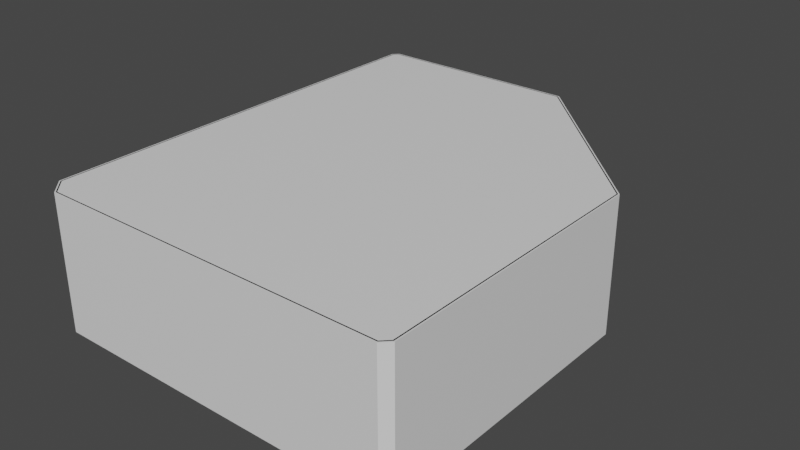 # Source: Map.blend  (saved by Blender 3.1.7; exported with 4.5.12 LTS)
import bpy
from mathutils import Matrix  # noqa: F401  (used for matrix-valued properties, if any)

bpy.ops.wm.read_factory_settings(use_empty=True)
scene = bpy.context.scene
scene.name = 'Scene'

# ---- collections
col_collection = bpy.data.collections.new('Collection'); scene.collection.children.link(col_collection)
col_collection_2 = bpy.data.collections.new('Collection 2'); scene.collection.children.link(col_collection_2)

# ---- materials (node trees are filled in below, after node groups)
mat_glass = bpy.data.materials.new('Glass')
mat_glass.use_transparent_shadow = False
mat_simple_wood = bpy.data.materials.new('Simple Wood')
mat_simple_wood.use_transparent_shadow = False
mat_gold = bpy.data.materials.new('Gold')
mat_gold.use_transparent_shadow = False
mat_black = bpy.data.materials.new('Black')
mat_black.use_transparent_shadow = False
mat_phone = bpy.data.materials.new('Phone')
mat_phone.use_transparent_shadow = False
mat_phonedial = bpy.data.materials.new('PhoneDial')
mat_phonedial.use_transparent_shadow = False
mat_walls = bpy.data.materials.new('Walls')
mat_walls.use_transparent_shadow = False
mat_floor = bpy.data.materials.new('Floor')
mat_floor.use_transparent_shadow = False

# ---- material node trees
mat_glass.use_nodes = True; mat_glass.node_tree.nodes.clear()
_N = mat_glass.node_tree.nodes; _L = mat_glass.node_tree.links
n0 = _N.new('ShaderNodeBsdfPrincipled'); n0.name = 'Principled BSDF'; n0.location = (10, 300)
n0.distribution = 'GGX'
n0.subsurface_method = 'RANDOM_WALK_SKIN'
n0.inputs[3].default_value = 1.45
n0.inputs[27].default_value = (0.0, 0.0, 0.0, 1.0)
n0.inputs[28].default_value = 1.0
n1 = _N.new('ShaderNodeOutputMaterial'); n1.name = 'Material Output'; n1.location = (300, 300)
_L.new(n0.outputs[0], n1.inputs[0])
n1.is_active_output = True
mat_simple_wood.use_nodes = True; mat_simple_wood.node_tree.nodes.clear()
_N = mat_simple_wood.node_tree.nodes; _L = mat_simple_wood.node_tree.links
n0 = _N.new('ShaderNodeBsdfPrincipled'); n0.name = 'Principled BSDF'; n0.location = (10, 300)
n0.distribution = 'GGX'
n0.subsurface_method = 'RANDOM_WALK_SKIN'
n0.inputs[3].default_value = 1.45
n0.inputs[27].default_value = (0.0, 0.0, 0.0, 1.0)
n0.inputs[28].default_value = 1.0
n1 = _N.new('ShaderNodeOutputMaterial'); n1.name = 'Material Output'; n1.location = (300, 300)
_L.new(n0.outputs[0], n1.inputs[0])
n1.is_active_output = True
mat_gold.use_nodes = True; mat_gold.node_tree.nodes.clear()
_N = mat_gold.node_tree.nodes; _L = mat_gold.node_tree.links
n0 = _N.new('ShaderNodeBsdfPrincipled'); n0.name = 'Principled BSDF'; n0.location = (10, 300)
n0.distribution = 'GGX'
n0.subsurface_method = 'RANDOM_WALK_SKIN'
n0.inputs[3].default_value = 1.45
n0.inputs[27].default_value = (0.0, 0.0, 0.0, 1.0)
n0.inputs[28].default_value = 1.0
n1 = _N.new('ShaderNodeOutputMaterial'); n1.name = 'Material Output'; n1.location = (300, 300)
_L.new(n0.outputs[0], n1.inputs[0])
n1.is_active_output = True
mat_black.use_nodes = True; mat_black.node_tree.nodes.clear()
_N = mat_black.node_tree.nodes; _L = mat_black.node_tree.links
n0 = _N.new('ShaderNodeBsdfPrincipled'); n0.name = 'Principled BSDF'; n0.location = (10, 300)
n0.distribution = 'GGX'
n0.subsurface_method = 'RANDOM_WALK_SKIN'
n0.inputs[3].default_value = 1.45
n0.inputs[27].default_value = (0.0, 0.0, 0.0, 1.0)
n0.inputs[28].default_value = 1.0
n1 = _N.new('ShaderNodeOutputMaterial'); n1.name = 'Material Output'; n1.location = (300, 300)
_L.new(n0.outputs[0], n1.inputs[0])
n1.is_active_output = True
mat_phone.use_nodes = True; mat_phone.node_tree.nodes.clear()
_N = mat_phone.node_tree.nodes; _L = mat_phone.node_tree.links
n0 = _N.new('ShaderNodeBsdfPrincipled'); n0.name = 'Principled BSDF'; n0.location = (10, 300)
n0.distribution = 'GGX'
n0.subsurface_method = 'RANDOM_WALK_SKIN'
n0.inputs[3].default_value = 1.45
n0.inputs[27].default_value = (0.0, 0.0, 0.0, 1.0)
n0.inputs[28].default_value = 1.0
n1 = _N.new('ShaderNodeOutputMaterial'); n1.name = 'Material Output'; n1.location = (300, 300)
_L.new(n0.outputs[0], n1.inputs[0])
n1.is_active_output = True
mat_phonedial.use_nodes = True; mat_phonedial.node_tree.nodes.clear()
_N = mat_phonedial.node_tree.nodes; _L = mat_phonedial.node_tree.links
n0 = _N.new('ShaderNodeBsdfPrincipled'); n0.name = 'Principled BSDF'; n0.location = (10, 300)
n0.distribution = 'GGX'
n0.subsurface_method = 'RANDOM_WALK_SKIN'
n0.inputs[3].default_value = 1.45
n0.inputs[27].default_value = (0.0, 0.0, 0.0, 1.0)
n0.inputs[28].default_value = 1.0
n1 = _N.new('ShaderNodeOutputMaterial'); n1.name = 'Material Output'; n1.location = (300, 300)
_L.new(n0.outputs[0], n1.inputs[0])
n1.is_active_output = True
mat_walls.use_nodes = True; mat_walls.node_tree.nodes.clear()
_N = mat_walls.node_tree.nodes; _L = mat_walls.node_tree.links
n0 = _N.new('ShaderNodeBsdfPrincipled'); n0.name = 'Principled BSDF'; n0.location = (10, 300)
n0.distribution = 'GGX'
n0.subsurface_method = 'RANDOM_WALK_SKIN'
n0.inputs[3].default_value = 1.45
n0.inputs[27].default_value = (0.0, 0.0, 0.0, 1.0)
n0.inputs[28].default_value = 1.0
n1 = _N.new('ShaderNodeOutputMaterial'); n1.name = 'Material Output'; n1.location = (300, 300)
_L.new(n0.outputs[0], n1.inputs[0])
n1.is_active_output = True
mat_floor.use_nodes = True; mat_floor.node_tree.nodes.clear()
_N = mat_floor.node_tree.nodes; _L = mat_floor.node_tree.links
n0 = _N.new('ShaderNodeBsdfPrincipled'); n0.name = 'Principled BSDF'; n0.location = (10, 300)
n0.distribution = 'GGX'
n0.subsurface_method = 'RANDOM_WALK_SKIN'
n0.inputs[3].default_value = 1.45
n0.inputs[27].default_value = (0.0, 0.0, 0.0, 1.0)
n0.inputs[28].default_value = 1.0
n1 = _N.new('ShaderNodeOutputMaterial'); n1.name = 'Material Output'; n1.location = (300, 300)
_L.new(n0.outputs[0], n1.inputs[0])
n1.is_active_output = True

# ---- world
world_world = bpy.data.worlds.new('World'); scene.world = world_world
world_world.use_nodes = True; world_world.node_tree.nodes.clear()
_N = world_world.node_tree.nodes; _L = world_world.node_tree.links
n0 = _N.new('ShaderNodeOutputWorld'); n0.name = 'World Output'; n0.location = (300, 300)
n1 = _N.new('ShaderNodeBackground'); n1.name = 'Background'; n1.location = (10, 300)
n1.inputs[0].default_value = (0.05088, 0.05088, 0.05088, 1.0)
_L.new(n1.outputs[0], n0.inputs[0])
n0.is_active_output = True
world_world.color = (0.05088, 0.05088, 0.05088)
world_world.use_sun_shadow = False
world_world.sun_shadow_jitter_overblur = 0.0

# ---- meshes
me_plane = bpy.data.meshes.new('Plane')
me_plane.from_pydata([(-1.412, -1.188, -1.34e-17), (1.91, -1.188, 8.748e-16), (-1.412, 1.129, 7.451e-09), (1.91, 1.129, 7.451e-09)], [], [(0, 1, 3, 2)])
_uv = me_plane.uv_layers.new(name='UVMap')
_uv.uv.foreach_set('vector', [0.0, 0.0, 1.0, 0.0, 1.0, 1.0, 0.0, 1.0])
me_plane.materials.append(mat_glass)
me_plane.use_remesh_fix_poles = True
me_plane.use_remesh_preserve_attributes = False
me_plane.update()
me_cube_013 = bpy.data.meshes.new('Cube.013')
me_cube_013.from_pydata([(-1.0, -0.9208, -0.9208), (-1.0, -0.9208, 0.9208), (-1.0, 0.9208, -0.9208), (-1.0, 0.9208, 0.9208), (1.0, -0.9208, -0.9208), (1.0, -0.9208, 0.9208), (1.0, 0.9208, -0.9208), (1.0, 0.9208, 0.9208), (-1.0, 1.0, -1.0), (-1.0, -1.0, -1.0), (-1.0, -1.0, 1.0), (-1.0, 1.0, 1.0), (1.0, 1.0, 1.0), (1.0, 1.0, -1.0), (1.0, -1.0, -1.0), (1.0, -1.0, 1.0)], [(2, 7)], [(8, 11, 12, 13), (14, 15, 10, 9), (8, 13, 14, 9), (12, 11, 10, 15), (0, 2, 8, 9), (1, 0, 9, 10), (3, 1, 10, 11), (2, 3, 11, 8), (7, 6, 13, 12), (6, 4, 14, 13), (5, 7, 12, 15), (4, 5, 15, 14), (5, 4, 0, 1), (4, 6, 2, 0), (6, 7, 3, 2), (7, 5, 1, 3)])
_uv = me_cube_013.uv_layers.new(name='UVMap')
_uv.uv.foreach_set('vector', [0.375, 0.25, 0.625, 0.25, 0.625, 0.5, 0.375, 0.5, 0.375, 0.75, 0.625, 0.75, 0.625, 1.0, 0.375, 1.0, 0.125, 0.5, 0.375, 0.5, 0.375, 0.75, 0.125, 0.75, 0.625, 0.5, 0.875, 0.5, 0.875, 0.75, 0.625, 0.75, 0.3849, 0.009894, 0.3849, 0.2401, 0.375, 0.25, 0.375, 0.0, 0.6151, 0.009894, 0.3849, 0.009894, 0.375, 0.0, 0.625, 0.0, 0.6151, 0.2401, 0.6151, 0.009894, 0.625, 0.0, 0.625, 0.25, 0.3849, 0.2401, 0.6151, 0.2401, 0.625, 0.25, 0.375, 0.25, 0.6151, 0.5099, 0.3849, 0.5099, 0.375, 0.5, 0.625, 0.5, 0.3849, 0.5099, 0.3849, 0.7401, 0.375, 0.75, 0.375, 0.5, 0.6151, 0.7401, 0.6151, 0.5099, 0.625, 0.5, 0.625, 0.75, 0.3849, 0.7401, 0.6151, 0.7401, 0.625, 0.75, 0.375, 0.75, 0.6151, 0.7401, 0.3849, 0.7401, 0.3849, 0.009894, 0.6151, 0.009894, 0.3849, 0.7401, 0.3849, 0.5099, 0.3849, 0.2401, 0.3849, 0.009894, 0.3849, 0.5099, 0.6151, 0.5099, 0.6151, 0.2401, 0.3849, 0.2401, 0.6151, 0.5099, 0.6151, 0.7401, 0.6151, 0.009894, 0.6151, 0.2401])
me_cube_013.materials.append(mat_simple_wood)
me_cube_013.use_remesh_fix_poles = True
me_cube_013.use_remesh_preserve_attributes = False
me_cube_013.update()
me_plane_001 = bpy.data.meshes.new('Plane.001')
me_plane_001.from_pydata([(-1.412, -1.188, -1.34e-17), (1.91, -1.188, 8.748e-16), (-1.412, 1.129, 7.451e-09), (1.91, 1.129, 7.451e-09)], [], [(0, 1, 3, 2)])
_uv = me_plane_001.uv_layers.new(name='UVMap')
_uv.uv.foreach_set('vector', [0.0, 0.0, 1.0, 0.0, 1.0, 1.0, 0.0, 1.0])
me_plane_001.materials.append(mat_glass)
me_plane_001.use_remesh_fix_poles = True
me_plane_001.use_remesh_preserve_attributes = False
me_plane_001.update()
me_cube_014 = bpy.data.meshes.new('Cube.014')
me_cube_014.from_pydata([(-1.0, -0.9208, -0.9208), (-1.0, -0.9208, 0.9208), (-1.0, 0.9208, -0.9208), (-1.0, 0.9208, 0.9208), (1.0, -0.9208, -0.9208), (1.0, -0.9208, 0.9208), (1.0, 0.9208, -0.9208), (1.0, 0.9208, 0.9208), (-1.0, 1.0, -1.0), (-1.0, -1.0, -1.0), (-1.0, -1.0, 1.0), (-1.0, 1.0, 1.0), (1.0, 1.0, 1.0), (1.0, 1.0, -1.0), (1.0, -1.0, -1.0), (1.0, -1.0, 1.0)], [(2, 7)], [(8, 11, 12, 13), (14, 15, 10, 9), (8, 13, 14, 9), (12, 11, 10, 15), (0, 2, 8, 9), (1, 0, 9, 10), (3, 1, 10, 11), (2, 3, 11, 8), (7, 6, 13, 12), (6, 4, 14, 13), (5, 7, 12, 15), (4, 5, 15, 14), (5, 4, 0, 1), (4, 6, 2, 0), (6, 7, 3, 2), (7, 5, 1, 3)])
_uv = me_cube_014.uv_layers.new(name='UVMap')
_uv.uv.foreach_set('vector', [0.375, 0.25, 0.625, 0.25, 0.625, 0.5, 0.375, 0.5, 0.375, 0.75, 0.625, 0.75, 0.625, 1.0, 0.375, 1.0, 0.125, 0.5, 0.375, 0.5, 0.375, 0.75, 0.125, 0.75, 0.625, 0.5, 0.875, 0.5, 0.875, 0.75, 0.625, 0.75, 0.3849, 0.009894, 0.3849, 0.2401, 0.375, 0.25, 0.375, 0.0, 0.6151, 0.009894, 0.3849, 0.009894, 0.375, 0.0, 0.625, 0.0, 0.6151, 0.2401, 0.6151, 0.009894, 0.625, 0.0, 0.625, 0.25, 0.3849, 0.2401, 0.6151, 0.2401, 0.625, 0.25, 0.375, 0.25, 0.6151, 0.5099, 0.3849, 0.5099, 0.375, 0.5, 0.625, 0.5, 0.3849, 0.5099, 0.3849, 0.7401, 0.375, 0.75, 0.375, 0.5, 0.6151, 0.7401, 0.6151, 0.5099, 0.625, 0.5, 0.625, 0.75, 0.3849, 0.7401, 0.6151, 0.7401, 0.625, 0.75, 0.375, 0.75, 0.6151, 0.7401, 0.3849, 0.7401, 0.3849, 0.009894, 0.6151, 0.009894, 0.3849, 0.7401, 0.3849, 0.5099, 0.3849, 0.2401, 0.3849, 0.009894, 0.3849, 0.5099, 0.6151, 0.5099, 0.6151, 0.2401, 0.3849, 0.2401, 0.6151, 0.5099, 0.6151, 0.7401, 0.6151, 0.009894, 0.6151, 0.2401])
me_cube_014.materials.append(mat_simple_wood)
me_cube_014.use_remesh_fix_poles = True
me_cube_014.use_remesh_preserve_attributes = False
me_cube_014.update()
me_plane_002 = bpy.data.meshes.new('Plane.002')
me_plane_002.from_pydata([(-1.412, -1.188, -1.34e-17), (1.91, -1.188, 8.748e-16), (-1.412, 1.129, 7.451e-09), (1.91, 1.129, 7.451e-09)], [], [(0, 1, 3, 2)])
_uv = me_plane_002.uv_layers.new(name='UVMap')
_uv.uv.foreach_set('vector', [0.0, 0.0, 1.0, 0.0, 1.0, 1.0, 0.0, 1.0])
me_plane_002.materials.append(mat_glass)
me_plane_002.use_remesh_fix_poles = True
me_plane_002.use_remesh_preserve_attributes = False
me_plane_002.update()
me_cylinder = bpy.data.meshes.new('Cylinder')
me_cylinder.from_pydata([(0.0, 1.0, -0.55), (0.0, 1.0, 0.55), (0.866, -0.5, -0.55), (0.866, -0.5, 0.55), (-0.866, -0.5, -0.55), (-0.866, -0.5, 0.55)], [], [(0, 1, 3, 2), (2, 3, 5, 4), (3, 1, 5), (4, 5, 1, 0), (0, 2, 4)])
_uv = me_cylinder.uv_layers.new(name='UVMap')
_uv.uv.foreach_set('vector', [1.0, 0.5, 1.0, 1.0, 0.6667, 1.0, 0.6667, 0.5, 0.6667, 0.5, 0.6667, 1.0, 0.3333, 1.0, 0.3333, 0.5, 0.4578, 0.13, 0.25, 0.49, 0.04215, 0.13, 0.3333, 0.5, 0.3333, 1.0, -5.96e-08, 1.0, -5.96e-08, 0.5, 0.75, 0.49, 0.9578, 0.13, 0.5422, 0.13])
me_cylinder.materials.append(mat_simple_wood)
me_cylinder.use_remesh_fix_poles = True
me_cylinder.use_remesh_preserve_attributes = False
me_cylinder.update()
me_cylinder_001 = bpy.data.meshes.new('Cylinder.001')
me_cylinder_001.from_pydata([(0.0, 1.0, -0.55), (0.0, 1.0, 0.55), (0.866, -0.5, -0.55), (0.866, -0.5, 0.55), (-0.866, -0.5, -0.55), (-0.866, -0.5, 0.55)], [], [(0, 1, 3, 2), (2, 3, 5, 4), (3, 1, 5), (4, 5, 1, 0), (0, 2, 4)])
_uv = me_cylinder_001.uv_layers.new(name='UVMap')
_uv.uv.foreach_set('vector', [1.0, 0.5, 1.0, 1.0, 0.6667, 1.0, 0.6667, 0.5, 0.6667, 0.5, 0.6667, 1.0, 0.3333, 1.0, 0.3333, 0.5, 0.4578, 0.13, 0.25, 0.49, 0.04215, 0.13, 0.3333, 0.5, 0.3333, 1.0, -5.96e-08, 1.0, -5.96e-08, 0.5, 0.75, 0.49, 0.9578, 0.13, 0.5422, 0.13])
me_cylinder_001.materials.append(mat_simple_wood)
me_cylinder_001.use_remesh_fix_poles = True
me_cylinder_001.use_remesh_preserve_attributes = False
me_cylinder_001.update()
me_cube_004 = bpy.data.meshes.new('Cube.004')
me_cube_004.from_pydata([(-1.0, -0.9593, -0.84), (-1.0, -1.0, 1.0), (-1.0, 0.941, -0.84), (-1.0, 1.0, 1.0), (1.0, -0.9377, -0.8412), (1.0, -1.0, 1.0), (1.0, 0.9377, -0.8412), (1.0, 1.0, 1.0), (-1.0, 0.5116, -0.84), (-1.0, -0.5241, -0.84), (-1.0, -0.766, 1.0), (-1.0, 0.7419, 1.0), (1.0, -0.5458, -0.8412), (1.0, 0.5149, -0.8412), (1.0, 0.7419, 1.0), (1.0, -0.766, 1.0), (-1.012, -0.94, 0.7312), (-1.012, 0.94, 0.7287), (1.0, 0.9377, 0.7211), (1.0, -0.9377, 0.7312), (1.0, 0.5149, 0.7161), (1.0, -0.5458, 0.7175), (-1.012, -0.5254, 0.722), (-1.012, 0.5319, 0.7208), (-1.0, -1.0, 0.8845), (-1.0, 1.0, 0.8845), (1.0, 1.0, 0.8845), (1.0, -1.0, 0.8845), (1.0, 0.824, 0.8836), (1.0, -0.8297, 0.8836), (-1.0, -0.8297, 0.8836), (-1.0, 0.824, 0.8836), (-1.087, -1.033, 0.9068), (-1.087, -1.033, 0.9777), (-1.089, 0.7419, 0.9777), (-1.087, 1.033, 0.9777), (1.081, 1.033, 0.9777), (1.095, -0.766, 0.9777), (1.081, -1.033, 0.9777), (-1.089, -0.766, 0.9777), (1.095, 0.7419, 0.9777), (-1.087, 1.033, 0.8845), (1.081, 1.033, 0.8845), (1.08, -1.033, 0.9068), (1.095, 0.824, 0.8836), (1.095, -0.8296, 0.9059), (-1.089, -0.8297, 0.8836), (-1.089, 0.824, 0.8836), (-1.0, -0.4835, -0.9198), (-0.9429, -1.0, -0.8627), (-0.9112, 1.0, 0.7199), (-0.9112, 1.0, -0.831), (-1.0, 0.4526, -0.9198), (-1.012, -0.5256, 0.7841), (-1.012, 0.5318, 0.7836), (-0.9429, -1.0, 0.715), (-0.9607, -0.5437, -0.8131), (-0.9607, -0.9442, -0.8131), (-0.9607, 0.924, 0.6855), (-0.9607, 0.924, -0.8149), (-0.9607, 0.5302, -0.8195), (-0.9607, -0.5437, 0.6794), (-0.9607, 0.5302, 0.6782), (-0.9607, -0.9442, 0.6879), (-0.9607, -0.5241, -0.84), (-0.9607, -0.9593, -0.84), (-0.9607, 0.941, 0.7129), (-0.9607, 0.941, -0.84), (-0.9607, 0.5116, -0.8709), (-0.9607, -0.5241, 0.7058), (-0.9607, 0.5116, 0.7047), (-0.9607, -0.9593, 0.7155), (-0.9783, -0.5437, -0.8131), (-0.9783, -0.9442, -0.8131), (-0.9783, 0.924, 0.6855), (-0.9783, 0.924, -0.8149), (-0.9783, 0.5302, -0.8195), (-0.9783, -0.5437, 0.6794), (-0.9783, 0.5302, 0.6782), (-0.9783, -0.9442, 0.6879), (0.9112, 1.0, 0.7199), (0.9112, 1.0, -0.831), (1.0, 0.4526, -0.9198), (0.9429, -1.0, 0.715), (0.9429, -1.0, -0.8627), (1.0, -0.4835, -0.9198), (1.0, 0.4526, 0.7992), (1.0, -0.4835, 0.7992), (0.9795, 0.8959, 0.6788), (0.9795, 0.8959, -0.7994), (0.9795, 0.5567, -0.7994), (0.9795, -0.8959, 0.6879), (0.9795, -0.8959, -0.7994), (0.9795, -0.5876, -0.7994), (0.9795, 0.5567, 0.6748), (0.9795, -0.5876, 0.6772), (0.9795, 0.9377, 0.7211), (0.9795, 0.9377, -0.8412), (0.9795, 0.5149, -0.8412), (0.9795, -0.9377, 0.7312), (0.9795, -0.9377, -0.8412), (0.9795, -0.5458, -0.8412), (0.9795, 0.5149, 0.7161), (0.9795, -0.5458, 0.7175), (0.9939, 0.8959, 0.6788), (0.9939, 0.8959, -0.7994), (0.9939, 0.5567, -0.7994), (0.9939, -0.8959, 0.6879), (0.9939, -0.8959, -0.7994), (0.9939, -0.5876, -0.7994), (0.9939, 0.5567, 0.6748), (0.9939, -0.5876, 0.6772), (-1.089, 0.7419, 1.0), (-1.087, 1.033, 1.0), (1.081, 1.033, 1.0), (1.095, -0.766, 1.0), (1.081, -1.033, 1.0), (-1.087, -1.033, 1.0), (-1.089, -0.766, 1.0), (1.095, 0.7419, 1.0), (-1.089, -0.8296, 0.9059), (-1.089, 0.824, 0.9059), (-1.087, -1.033, 0.8845), (1.095, 0.824, 0.9059), (1.095, -0.8297, 0.8836), (1.08, 1.033, 0.9068), (1.081, -1.033, 0.8845), (-1.087, 1.033, 0.9068), (-1.07, -1.016, 0.9068), (-1.07, -1.016, 0.9777), (-1.07, 1.016, 0.961), (-1.07, 1.016, 0.9235), (1.065, 1.016, 0.9606), (1.064, 1.016, 0.9231), (1.065, -1.016, 0.9774), (1.064, -1.016, 0.9065), (1.072, 0.7416, 0.961), (1.071, 0.823, 0.9054), (1.072, -0.7656, 0.961), (1.071, -0.8286, 0.9055), (-1.065, -0.766, 0.9777), (-1.065, -0.8295, 0.9058), (-1.065, 0.7418, 0.961), (-1.065, 0.8238, 0.9225), (-1.065, 0.7418, 0.9777), (-1.07, 1.016, 0.9777), (1.065, 1.016, 0.9773), (1.072, -0.7657, 0.9776), (1.065, -1.016, 0.9607), (-1.07, -1.016, 0.961), (-1.065, -0.766, 0.961), (1.072, 0.7416, 0.9776), (-1.065, -0.8295, 0.9225), (-1.065, 0.8239, 0.9058), (-1.07, -1.016, 0.9235), (1.071, 0.8229, 0.9221), (1.071, -0.8286, 0.9222), (1.064, 1.016, 0.9064), (1.064, -1.016, 0.9232), (-1.07, 1.016, 0.9068), (-1.087, -1.032, 0.9231), (-1.087, -1.032, 0.9607), (-1.087, 1.032, 0.9606), (-1.087, 1.032, 0.9231), (1.081, 1.032, 0.9608), (1.081, 1.032, 0.9233), (1.081, -1.032, 0.9609), (1.081, -1.032, 0.9233), (1.095, 0.7417, 0.9608), (1.095, 0.8235, 0.9224), (1.095, -0.7658, 0.9608), (1.095, -0.8292, 0.9224), (-1.088, -0.7659, 0.961), (-1.089, -0.829, 0.9222), (-1.088, 0.7418, 0.961), (-1.089, 0.8234, 0.9221), (1.0, -1.0, 0.8186), (1.0, -1.0, -0.9198), (-1.0, -1.0, -0.9198), (-1.012, -0.9398, 0.7971), (0.907, -0.9723, 0.6845), (0.907, -0.9723, -0.8156), (-0.907, -0.9723, -0.8156), (-0.907, -0.9723, 0.6845), (0.9429, -0.9723, 0.715), (0.9429, -0.9723, -0.8627), (-0.9429, -0.9723, -0.8627), (-0.9429, -0.9723, 0.715), (0.907, -0.9958, 0.6845), (0.907, -0.9958, -0.8156), (-0.907, -0.9958, -0.8156), (-0.907, -0.9958, 0.6845), (-1.012, 0.9403, 0.7898), (-1.0, 1.0, -0.9198), (1.0, 1.0, -0.9198), (1.0, 1.0, 0.8061), (-0.8708, 0.967, 0.6795), (-0.8708, 0.967, -0.7905), (0.8708, 0.967, -0.7905), (0.8708, 0.967, 0.6795), (-0.9112, 0.967, 0.7199), (-0.9112, 0.967, -0.831), (0.9112, 0.967, -0.831), (0.9112, 0.967, 0.7199), (-0.8708, 0.9951, 0.6795), (-0.8708, 0.9951, -0.7905), (0.8708, 0.9951, -0.7905), (0.8708, 0.9951, 0.6795), (-1.0, -1.0, 0.8186), (-1.0, -0.4835, 0.7992), (-1.0, 0.4526, 0.7992), (-1.0, 1.0, 0.8061), (-1.0, -0.9593, 0.7155), (-1.0, -0.5241, 0.7058), (-1.0, 0.5116, 0.7047), (-1.0, 0.941, 0.7129), (-1.012, -0.9371, 0.7943), (-1.012, -0.9398, 0.7971), (-1.012, -0.5256, 0.7841), (-1.012, -0.5283, 0.7815), (-1.012, 0.5345, 0.7809), (-1.012, 0.5318, 0.7836), (-1.012, 0.9403, 0.7898), (-1.012, 0.9376, 0.787), (-1.012, -0.94, 0.7312), (-1.012, -0.9373, 0.7339), (-1.012, -0.5281, 0.7247), (-1.012, -0.5254, 0.722), (-1.012, 0.5319, 0.7208), (-1.012, 0.5346, 0.7236), (-1.012, 0.9372, 0.7314), (-1.012, 0.94, 0.7287)], [], [(11, 3, 113, 112), (25, 31, 47, 41), (26, 25, 41, 42), (15, 5, 116, 115), (48, 85, 177, 178), (15, 10, 1, 5), (7, 3, 11, 14), (14, 11, 10, 15), (193, 194, 82, 52), (10, 11, 112, 118), (27, 29, 124, 126), (1, 10, 118, 117), (24, 27, 126, 122), (86, 87, 209, 210), (8, 214, 70, 68), (210, 52, 82, 86), (20, 13, 98, 102), (55, 49, 186, 187), (18, 20, 102, 96), (80, 81, 202, 203), (212, 213, 69, 71), (48, 209, 87, 85), (209, 30, 31, 210), (208, 24, 30, 209), (86, 28, 29, 87), (195, 26, 28, 86), (176, 27, 24, 208), (87, 29, 27, 176), (211, 25, 26, 195), (210, 31, 25, 211), (120, 32, 128, 141), (35, 36, 146, 145), (121, 120, 141, 153), (127, 121, 153, 159), (34, 35, 145, 144), (40, 37, 147, 151), (125, 127, 159, 157), (36, 40, 151, 146), (31, 30, 46, 47), (7, 14, 119, 114), (30, 24, 122, 46), (5, 1, 117, 116), (14, 15, 115, 119), (29, 28, 44, 124), (3, 7, 114, 113), (28, 26, 42, 44), (0, 9, 48, 178), (2, 215, 211, 193), (8, 2, 193, 52), (9, 213, 209, 48), (214, 8, 52, 210), (212, 0, 178, 208), (22, 16, 224, 227), (192, 17, 231, 222), (60, 62, 78, 76), (63, 61, 77, 79), (2, 8, 68, 67), (9, 0, 65, 64), (214, 215, 66, 70), (0, 212, 71, 65), (213, 9, 64, 69), (215, 2, 67, 66), (57, 56, 64, 65), (59, 58, 66, 67), (60, 59, 67, 68), (56, 61, 69, 64), (62, 60, 68, 70), (63, 57, 65, 71), (61, 63, 71, 69), (58, 62, 70, 66), (73, 79, 77, 72), (76, 78, 74, 75), (59, 60, 76, 75), (56, 57, 73, 72), (62, 58, 74, 78), (57, 63, 79, 73), (61, 56, 72, 77), (58, 59, 75, 74), (18, 6, 194, 195), (6, 13, 82, 194), (4, 19, 176, 177), (12, 4, 177, 85), (13, 20, 86, 82), (21, 12, 85, 87), (20, 18, 195, 86), (19, 21, 87, 176), (94, 90, 106, 110), (88, 94, 110, 104), (19, 4, 100, 99), (6, 18, 96, 97), (21, 19, 99, 103), (12, 21, 103, 101), (4, 12, 101, 100), (13, 6, 97, 98), (88, 89, 97, 96), (89, 90, 98, 97), (92, 91, 99, 100), (93, 92, 100, 101), (90, 94, 102, 98), (95, 93, 101, 103), (94, 88, 96, 102), (91, 95, 103, 99), (105, 104, 110, 106), (109, 111, 107, 108), (91, 92, 108, 107), (89, 88, 104, 105), (95, 91, 107, 111), (93, 95, 111, 109), (92, 93, 109, 108), (90, 89, 105, 106), (35, 34, 112, 113), (36, 35, 113, 114), (38, 37, 115, 116), (33, 38, 116, 117), (39, 33, 117, 118), (34, 39, 118, 112), (40, 36, 114, 119), (37, 40, 119, 115), (120, 121, 47, 46), (32, 120, 46, 122), (123, 45, 124, 44), (125, 123, 44, 42), (43, 32, 122, 126), (45, 43, 126, 124), (127, 125, 42, 41), (121, 127, 41, 47), (131, 143, 175, 163), (142, 130, 162, 174), (136, 138, 170, 168), (133, 131, 163, 165), (132, 136, 168, 164), (158, 156, 171, 167), (150, 142, 174, 172), (154, 158, 167, 160), (37, 38, 134, 147), (45, 123, 137, 139), (38, 33, 129, 134), (123, 125, 157, 137), (33, 39, 140, 129), (32, 43, 135, 128), (39, 34, 144, 140), (43, 45, 139, 135), (130, 142, 144, 145), (132, 130, 145, 146), (148, 138, 147, 134), (149, 148, 134, 129), (150, 149, 129, 140), (142, 150, 140, 144), (136, 132, 146, 151), (138, 136, 151, 147), (152, 143, 153, 141), (154, 152, 141, 128), (155, 156, 139, 137), (133, 155, 137, 157), (158, 154, 128, 135), (156, 158, 135, 139), (131, 133, 157, 159), (143, 131, 159, 153), (175, 174, 162, 163), (163, 162, 164, 165), (171, 170, 166, 167), (167, 166, 161, 160), (165, 164, 168, 169), (169, 168, 170, 171), (160, 161, 172, 173), (173, 172, 174, 175), (143, 152, 173, 175), (130, 132, 164, 162), (152, 154, 160, 173), (138, 148, 166, 170), (156, 155, 169, 171), (148, 149, 161, 166), (155, 133, 165, 169), (149, 150, 172, 161), (83, 84, 177, 176), (84, 49, 178, 177), (49, 55, 208, 178), (55, 83, 176, 208), (180, 183, 191, 188), (84, 83, 184, 185), (83, 55, 187, 184), (49, 84, 185, 186), (180, 181, 185, 184), (181, 182, 186, 185), (182, 183, 187, 186), (183, 180, 184, 187), (189, 188, 191, 190), (182, 181, 189, 190), (183, 182, 190, 191), (181, 180, 188, 189), (50, 51, 193, 211), (51, 81, 194, 193), (81, 80, 195, 194), (80, 50, 211, 195), (196, 199, 207, 204), (51, 50, 200, 201), (50, 80, 203, 200), (81, 51, 201, 202), (196, 197, 201, 200), (197, 198, 202, 201), (198, 199, 203, 202), (199, 196, 200, 203), (205, 204, 207, 206), (198, 197, 205, 206), (199, 198, 206, 207), (197, 196, 204, 205), (53, 179, 208, 209), (192, 54, 210, 211), (16, 22, 213, 212), (23, 17, 215, 214), (17, 192, 211, 215), (22, 53, 209, 213), (54, 23, 214, 210), (179, 16, 212, 208), (16, 179, 217, 224), (23, 54, 221, 228), (17, 23, 228, 231), (226, 225, 216, 219), (53, 22, 227, 218), (54, 192, 222, 221), (230, 229, 220, 223), (217, 218, 219, 216), (221, 222, 223, 220), (225, 226, 227, 224), (229, 230, 231, 228), (230, 223, 222, 231), (226, 219, 218, 227), (220, 229, 228, 221), (216, 225, 224, 217), (179, 53, 218, 217)])
me_cube_004.polygons.foreach_set('material_index', [0, 0, 0, 0, 0, 0, 0, 0, 0, 0, 0, 0, 0, 0, 0, 0, 0, 0, 0, 0, 0, 0, 0, 0, 0, 0, 0, 0, 0, 0, 0, 0, 0, 0, 0, 0, 0, 0, 0, 0, 0, 0, 0, 0, 0, 0, 0, 0, 0, 0, 0, 0, 0, 0, 0, 0, 0, 0, 0, 0, 0, 0, 0, 0, 0, 0, 0, 0, 0, 0, 0, 0, 0, 0, 0, 0, 0, 0, 0, 0, 0, 0, 0, 0, 0, 0, 0, 0, 0, 0, 0, 0, 0, 0, 0, 0, 0, 0, 0, 0, 0, 0, 0, 0, 0, 0, 0, 0, 0, 0, 0, 0, 0, 0, 0, 0, 0, 0, 0, 0, 0, 0, 0, 0, 0, 0, 0, 0, 0, 0, 0, 0, 0, 0, 0, 0, 0, 0, 0, 0, 0, 0, 0, 0, 0, 0, 0, 0, 0, 0, 0, 0, 0, 0, 0, 0, 0, 0, 1, 1, 1, 1, 1, 1, 1, 1, 0, 0, 0, 0, 0, 0, 0, 0, 0, 0, 0, 0, 0, 0, 0, 0, 0, 0, 0, 0, 0, 0, 0, 0, 0, 0, 0, 0, 0, 0, 0, 0, 0, 0, 0, 0, 0, 0, 0, 0, 0, 0, 0, 0, 0, 0, 0, 0, 0, 0, 0, 0, 0, 0, 0, 0, 0, 0, 0, 0, 0, 0, 0, 0])
_uv = me_cube_004.uv_layers.new(name='UVMap')
_uv.uv.foreach_set('vector', [0.875, 0.5833, 0.875, 0.5, 0.875, 0.5, 0.875, 0.5833, 0.5883, 0.25, 0.5883, 0.1666, 0.5883, 0.1666, 0.5883, 0.25, 0.5883, 0.5, 0.5883, 0.25, 0.5883, 0.25, 0.5883, 0.5, 0.625, 0.6667, 0.625, 0.75, 0.625, 0.75, 0.625, 0.6667, 0.125, 0.6667, 0.375, 0.6667, 0.375, 0.75, 0.125, 0.75, 0.625, 0.6667, 0.875, 0.6667, 0.875, 0.75, 0.625, 0.75, 0.625, 0.5, 0.875, 0.5, 0.875, 0.5833, 0.625, 0.5833, 0.625, 0.5833, 0.875, 0.5833, 0.875, 0.6667, 0.625, 0.6667, 0.125, 0.5, 0.375, 0.5, 0.375, 0.5833, 0.125, 0.5833, 0.875, 0.6667, 0.875, 0.5833, 0.875, 0.5833, 0.875, 0.6667, 0.5883, 0.75, 0.5883, 0.6667, 0.5883, 0.6667, 0.5883, 0.75, 0.875, 0.75, 0.875, 0.6667, 0.875, 0.6667, 0.875, 0.75, 0.5883, 1.0, 0.5883, 0.75, 0.5883, 0.75, 0.5883, 1.0, 0.551, 0.5833, 0.551, 0.6667, 0.551, 0.08333, 0.551, 0.1667, 0.3876, 0.1863, 0.5384, 0.1863, 0.5384, 0.1863, 0.3876, 0.1863, 0.551, 0.1667, 0.375, 0.1667, 0.375, 0.5833, 0.551, 0.5833, 0.5449, 0.5738, 0.3811, 0.5738, 0.3811, 0.5738, 0.5449, 0.5738, 0.5455, 0.9929, 0.3805, 0.9929, 0.3805, 0.9929, 0.5455, 0.9929, 0.5449, 0.5095, 0.5449, 0.5738, 0.5449, 0.5738, 0.5449, 0.5095, 0.5424, 0.4889, 0.3837, 0.4889, 0.3837, 0.4889, 0.5424, 0.4889, 0.5385, 0.02082, 0.5384, 0.06251, 0.5384, 0.06251, 0.5385, 0.02082, 0.375, 0.08333, 0.551, 0.08333, 0.551, 0.6667, 0.375, 0.6667, 0.551, 0.08333, 0.5883, 0.08333, 0.5883, 0.1666, 0.551, 0.1667, 0.551, 0.0, 0.5883, 0.0, 0.5883, 0.08333, 0.551, 0.08333, 0.551, 0.5833, 0.5883, 0.5834, 0.5883, 0.6667, 0.551, 0.6667, 0.551, 0.5, 0.5883, 0.5, 0.5883, 0.5834, 0.551, 0.5833, 0.551, 0.75, 0.5883, 0.75, 0.5883, 1.0, 0.551, 1.0, 0.551, 0.6667, 0.5883, 0.6667, 0.5883, 0.75, 0.551, 0.75, 0.551, 0.25, 0.5883, 0.25, 0.5883, 0.5, 0.551, 0.5, 0.551, 0.1667, 0.5883, 0.1666, 0.5883, 0.25, 0.551, 0.25, 0.5953, 0.07906, 0.5954, 2.075e-05, 0.5954, 2.075e-05, 0.5953, 0.07906, 0.6179, 0.25, 0.6179, 0.5, 0.6179, 0.5, 0.6179, 0.25, 0.5953, 0.1718, 0.5953, 0.07906, 0.5953, 0.07906, 0.5953, 0.1718, 0.5954, 0.25, 0.5953, 0.1718, 0.5953, 0.1718, 0.5954, 0.25, 0.618, 0.1658, 0.6179, 0.25, 0.6179, 0.25, 0.618, 0.1658, 0.618, 0.5842, 0.618, 0.666, 0.618, 0.666, 0.618, 0.5842, 0.5954, 0.5, 0.5954, 0.25, 0.5954, 0.25, 0.5954, 0.5, 0.6179, 0.5, 0.618, 0.5842, 0.618, 0.5842, 0.6179, 0.5, 0.5883, 0.1666, 0.5883, 0.08333, 0.5883, 0.08333, 0.5883, 0.1666, 0.625, 0.5, 0.625, 0.5833, 0.625, 0.5833, 0.625, 0.5, 0.5883, 0.08333, 0.5883, 0.0, 0.5883, 0.0, 0.5883, 0.08333, 0.625, 0.75, 0.875, 0.75, 0.875, 0.75, 0.625, 0.75, 0.625, 0.5833, 0.625, 0.6667, 0.625, 0.6667, 0.625, 0.5833, 0.5883, 0.6667, 0.5883, 0.5834, 0.5883, 0.5834, 0.5883, 0.6667, 0.875, 0.5, 0.625, 0.5, 0.625, 0.5, 0.875, 0.5, 0.5883, 0.5834, 0.5883, 0.5, 0.5883, 0.5, 0.5883, 0.5834, 0.3875, 0.02082, 0.3876, 0.06251, 0.375, 0.08333, 0.375, 0.0, 0.3876, 0.2304, 0.5384, 0.2304, 0.551, 0.25, 0.375, 0.25, 0.3876, 0.1863, 0.3876, 0.2304, 0.375, 0.25, 0.375, 0.1667, 0.3876, 0.06251, 0.5384, 0.06251, 0.551, 0.08333, 0.375, 0.08333, 0.5384, 0.1863, 0.3876, 0.1863, 0.375, 0.1667, 0.551, 0.1667, 0.5385, 0.02082, 0.3875, 0.02082, 0.375, 0.0, 0.551, 0.0, 0.5405, 0.06383, 0.5404, 0.01975, 0.5404, 0.01975, 0.5405, 0.06383, 0.5488, 0.2438, 0.5406, 0.2313, 0.5406, 0.2313, 0.5488, 0.2438, 0.3902, 0.1891, 0.5358, 0.1891, 0.5358, 0.1891, 0.3902, 0.1891, 0.5358, 0.02341, 0.5358, 0.05993, 0.5358, 0.05993, 0.5358, 0.02341, 0.3876, 0.2304, 0.3876, 0.1863, 0.3876, 0.1863, 0.3876, 0.2304, 0.3876, 0.06251, 0.3875, 0.02082, 0.3875, 0.02082, 0.3876, 0.06251, 0.5384, 0.1863, 0.5384, 0.2304, 0.5384, 0.2304, 0.5384, 0.1863, 0.3875, 0.02082, 0.5385, 0.02082, 0.5385, 0.02082, 0.3875, 0.02082, 0.5384, 0.06251, 0.3876, 0.06251, 0.3876, 0.06251, 0.5384, 0.06251, 0.5384, 0.2304, 0.3876, 0.2304, 0.3876, 0.2304, 0.5384, 0.2304, 0.3902, 0.02341, 0.3902, 0.05993, 0.3876, 0.06251, 0.3875, 0.02082, 0.3902, 0.2276, 0.5358, 0.2276, 0.5384, 0.2304, 0.3876, 0.2304, 0.3902, 0.1891, 0.3902, 0.2276, 0.3876, 0.2304, 0.3876, 0.1863, 0.3902, 0.05993, 0.5358, 0.05993, 0.5384, 0.06251, 0.3876, 0.06251, 0.5358, 0.1891, 0.3902, 0.1891, 0.3876, 0.1863, 0.5384, 0.1863, 0.5358, 0.02341, 0.3902, 0.02341, 0.3875, 0.02082, 0.5385, 0.02082, 0.5358, 0.05993, 0.5358, 0.02341, 0.5385, 0.02082, 0.5384, 0.06251, 0.5358, 0.2276, 0.5358, 0.1891, 0.5384, 0.1863, 0.5384, 0.2304, 0.3902, 0.02341, 0.5358, 0.02341, 0.5358, 0.05993, 0.3902, 0.05993, 0.3902, 0.1891, 0.5358, 0.1891, 0.5358, 0.2276, 0.3902, 0.2276, 0.3902, 0.2276, 0.3902, 0.1891, 0.3902, 0.1891, 0.3902, 0.2276, 0.3902, 0.05993, 0.3902, 0.02341, 0.3902, 0.02341, 0.3902, 0.05993, 0.5358, 0.1891, 0.5358, 0.2276, 0.5358, 0.2276, 0.5358, 0.1891, 0.3902, 0.02341, 0.5358, 0.02341, 0.5358, 0.02341, 0.3902, 0.02341, 0.5358, 0.05993, 0.3902, 0.05993, 0.3902, 0.05993, 0.5358, 0.05993, 0.5358, 0.2276, 0.3902, 0.2276, 0.3902, 0.2276, 0.5358, 0.2276, 0.5449, 0.5095, 0.3811, 0.5095, 0.375, 0.5, 0.551, 0.5, 0.3811, 0.5095, 0.3811, 0.5738, 0.375, 0.5833, 0.375, 0.5, 0.3811, 0.7399, 0.545, 0.7399, 0.551, 0.75, 0.375, 0.75, 0.3811, 0.6767, 0.3811, 0.7399, 0.375, 0.75, 0.375, 0.6667, 0.3811, 0.5738, 0.5449, 0.5738, 0.551, 0.5833, 0.375, 0.5833, 0.5449, 0.6767, 0.3811, 0.6767, 0.375, 0.6667, 0.551, 0.6667, 0.5449, 0.5738, 0.5449, 0.5095, 0.551, 0.5, 0.551, 0.5833, 0.545, 0.7399, 0.5449, 0.6767, 0.551, 0.6667, 0.551, 0.75, 0.5405, 0.5675, 0.3855, 0.5675, 0.3855, 0.5675, 0.5405, 0.5675, 0.5405, 0.5158, 0.5405, 0.5675, 0.5405, 0.5675, 0.5405, 0.5158, 0.545, 0.7399, 0.3811, 0.7399, 0.3811, 0.7399, 0.545, 0.7399, 0.3811, 0.5095, 0.5449, 0.5095, 0.5449, 0.5095, 0.3811, 0.5095, 0.5449, 0.6767, 0.545, 0.7399, 0.545, 0.7399, 0.5449, 0.6767, 0.3811, 0.6767, 0.5449, 0.6767, 0.5449, 0.6767, 0.3811, 0.6767, 0.3811, 0.7399, 0.3811, 0.6767, 0.3811, 0.6767, 0.3811, 0.7399, 0.3811, 0.5738, 0.3811, 0.5095, 0.3811, 0.5095, 0.3811, 0.5738, 0.5405, 0.5158, 0.3855, 0.5158, 0.3811, 0.5095, 0.5449, 0.5095, 0.3855, 0.5158, 0.3855, 0.5675, 0.3811, 0.5738, 0.3811, 0.5095, 0.3854, 0.7332, 0.5406, 0.7332, 0.545, 0.7399, 0.3811, 0.7399, 0.3855, 0.6835, 0.3854, 0.7332, 0.3811, 0.7399, 0.3811, 0.6767, 0.3855, 0.5675, 0.5405, 0.5675, 0.5449, 0.5738, 0.3811, 0.5738, 0.5405, 0.6835, 0.3855, 0.6835, 0.3811, 0.6767, 0.5449, 0.6767, 0.5405, 0.5675, 0.5405, 0.5158, 0.5449, 0.5095, 0.5449, 0.5738, 0.5406, 0.7332, 0.5405, 0.6835, 0.5449, 0.6767, 0.545, 0.7399, 0.3855, 0.5158, 0.5405, 0.5158, 0.5405, 0.5675, 0.3855, 0.5675, 0.3855, 0.6835, 0.5405, 0.6835, 0.5406, 0.7332, 0.3854, 0.7332, 0.5406, 0.7332, 0.3854, 0.7332, 0.3854, 0.7332, 0.5406, 0.7332, 0.3855, 0.5158, 0.5405, 0.5158, 0.5405, 0.5158, 0.3855, 0.5158, 0.5405, 0.6835, 0.5406, 0.7332, 0.5406, 0.7332, 0.5405, 0.6835, 0.3855, 0.6835, 0.5405, 0.6835, 0.5405, 0.6835, 0.3855, 0.6835, 0.3854, 0.7332, 0.3855, 0.6835, 0.3855, 0.6835, 0.3854, 0.7332, 0.3855, 0.5675, 0.3855, 0.5158, 0.3855, 0.5158, 0.3855, 0.5675, 0.6179, 0.25, 0.618, 0.1658, 0.625, 0.1667, 0.625, 0.25, 0.6179, 0.5, 0.6179, 0.25, 0.625, 0.25, 0.625, 0.5, 0.6179, 0.75, 0.618, 0.666, 0.625, 0.6667, 0.625, 0.75, 0.6179, 1.0, 0.6179, 0.75, 0.625, 0.75, 0.625, 1.0, 0.618, 0.08397, 0.6179, -1.899e-06, 0.625, 0.0, 0.625, 0.08333, 0.618, 0.1658, 0.618, 0.08397, 0.625, 0.08333, 0.625, 0.1667, 0.618, 0.5842, 0.6179, 0.5, 0.625, 0.5, 0.625, 0.5833, 0.618, 0.666, 0.618, 0.5842, 0.625, 0.5833, 0.625, 0.6667, 0.5953, 0.07906, 0.5953, 0.1718, 0.5883, 0.1666, 0.5883, 0.08333, 0.5954, 2.075e-05, 0.5953, 0.07906, 0.5883, 0.08333, 0.5883, 0.0, 0.5953, 0.5782, 0.5953, 0.6709, 0.5883, 0.6667, 0.5883, 0.5834, 0.5954, 0.5, 0.5953, 0.5782, 0.5883, 0.5834, 0.5883, 0.5, 0.5954, 0.75, 0.5954, 1.0, 0.5883, 1.0, 0.5883, 0.75, 0.5953, 0.6709, 0.5954, 0.75, 0.5883, 0.75, 0.5883, 0.6667, 0.5954, 0.25, 0.5954, 0.5, 0.5883, 0.5, 0.5883, 0.25, 0.5953, 0.1718, 0.5954, 0.25, 0.5883, 0.25, 0.5883, 0.1666, 0.6007, 0.25, 0.6005, 0.1767, 0.6005, 0.1767, 0.6007, 0.25, 0.6127, 0.1662, 0.6126, 0.25, 0.6126, 0.25, 0.6127, 0.1662, 0.6127, 0.5838, 0.6127, 0.6664, 0.6127, 0.6664, 0.6127, 0.5838, 0.6007, 0.5, 0.6007, 0.25, 0.6007, 0.25, 0.6007, 0.5, 0.6126, 0.5, 0.6127, 0.5838, 0.6127, 0.5838, 0.6126, 0.5, 0.6007, 0.75, 0.6005, 0.675, 0.6005, 0.675, 0.6007, 0.75, 0.6127, 0.08365, 0.6127, 0.1662, 0.6127, 0.1662, 0.6127, 0.08365, 0.6007, 1.0, 0.6007, 0.75, 0.6007, 0.75, 0.6007, 1.0, 0.618, 0.666, 0.6179, 0.75, 0.6179, 0.75, 0.618, 0.666, 0.5953, 0.6709, 0.5953, 0.5782, 0.5953, 0.5782, 0.5953, 0.6709, 0.6179, 0.75, 0.6179, 1.0, 0.6179, 1.0, 0.6179, 0.75, 0.5953, 0.5782, 0.5954, 0.5, 0.5954, 0.5, 0.5953, 0.5782, 0.6179, -1.899e-06, 0.618, 0.08397, 0.618, 0.08397, 0.6179, -1.899e-06, 0.5954, 1.0, 0.5954, 0.75, 0.5954, 0.75, 0.5954, 1.0, 0.618, 0.08397, 0.618, 0.1658, 0.618, 0.1658, 0.618, 0.08397, 0.5954, 0.75, 0.5953, 0.6709, 0.5953, 0.6709, 0.5954, 0.75, 0.6126, 0.25, 0.6127, 0.1662, 0.618, 0.1658, 0.6179, 0.25, 0.6126, 0.5, 0.6126, 0.25, 0.6179, 0.25, 0.6179, 0.5, 0.6126, 0.75, 0.6127, 0.6664, 0.618, 0.666, 0.6179, 0.75, 0.6126, 1.0, 0.6126, 0.75, 0.6179, 0.75, 0.6179, 1.0, 0.6127, 0.08365, 0.6126, 2.088e-06, 0.6179, -1.899e-06, 0.618, 0.08397, 0.6127, 0.1662, 0.6127, 0.08365, 0.618, 0.08397, 0.618, 0.1658, 0.6127, 0.5838, 0.6126, 0.5, 0.6179, 0.5, 0.618, 0.5842, 0.6127, 0.6664, 0.6127, 0.5838, 0.618, 0.5842, 0.618, 0.666, 0.6006, 0.07488, 0.6005, 0.1767, 0.5953, 0.1718, 0.5953, 0.07906, 0.6007, 3.351e-05, 0.6006, 0.07488, 0.5953, 0.07906, 0.5954, 2.075e-05, 0.6005, 0.5734, 0.6005, 0.675, 0.5953, 0.6709, 0.5953, 0.5782, 0.6007, 0.5, 0.6005, 0.5734, 0.5953, 0.5782, 0.5954, 0.5, 0.6007, 0.75, 0.6007, 1.0, 0.5954, 1.0, 0.5954, 0.75, 0.6005, 0.675, 0.6007, 0.75, 0.5954, 0.75, 0.5953, 0.6709, 0.6007, 0.25, 0.6007, 0.5, 0.5954, 0.5, 0.5954, 0.25, 0.6005, 0.1767, 0.6007, 0.25, 0.5954, 0.25, 0.5953, 0.1718, 0.6005, 0.1767, 0.6127, 0.1662, 0.6126, 0.25, 0.6007, 0.25, 0.6007, 0.25, 0.6126, 0.25, 0.6126, 0.5, 0.6007, 0.5, 0.6005, 0.675, 0.6127, 0.6664, 0.6126, 0.75, 0.6007, 0.75, 0.6007, 0.75, 0.6126, 0.75, 0.6126, 1.0, 0.6007, 1.0, 0.6007, 0.5, 0.6126, 0.5, 0.6127, 0.5838, 0.6005, 0.5734, 0.6005, 0.5734, 0.6127, 0.5838, 0.6127, 0.6664, 0.6005, 0.675, 0.6007, 3.351e-05, 0.6126, 2.088e-06, 0.6127, 0.08365, 0.6006, 0.07488, 0.6006, 0.07488, 0.6127, 0.08365, 0.6127, 0.1662, 0.6005, 0.1767, 0.6005, 0.1767, 0.6006, 0.07488, 0.6006, 0.07488, 0.6005, 0.1767, 0.6126, 0.25, 0.6126, 0.5, 0.6126, 0.5, 0.6126, 0.25, 0.6006, 0.07488, 0.6007, 3.351e-05, 0.6007, 3.351e-05, 0.6006, 0.07488, 0.6127, 0.6664, 0.6126, 0.75, 0.6126, 0.75, 0.6127, 0.6664, 0.6005, 0.675, 0.6005, 0.5734, 0.6005, 0.5734, 0.6005, 0.675, 0.6126, 0.75, 0.6126, 1.0, 0.6126, 1.0, 0.6126, 0.75, 0.6005, 0.5734, 0.6007, 0.5, 0.6007, 0.5, 0.6005, 0.5734, 0.6126, 2.088e-06, 0.6127, 0.08365, 0.6127, 0.08365, 0.6126, 2.088e-06, 0.5455, 0.7571, 0.3805, 0.7571, 0.375, 0.75, 0.551, 0.75, 0.3805, 0.7571, 0.3805, 0.9929, 0.375, 1.0, 0.375, 0.75, 0.3805, 0.9929, 0.5455, 0.9929, 0.551, 1.0, 0.375, 1.0, 0.5455, 0.9929, 0.5455, 0.7571, 0.551, 0.75, 0.551, 1.0, 0.5409, 0.763, 0.5409, 0.987, 0.5409, 0.987, 0.5409, 0.763, 0.3805, 0.7571, 0.5455, 0.7571, 0.5455, 0.7571, 0.3805, 0.7571, 0.5455, 0.7571, 0.5455, 0.9929, 0.5455, 0.9929, 0.5455, 0.7571, 0.3805, 0.9929, 0.3805, 0.7571, 0.3805, 0.7571, 0.3805, 0.9929, 0.5409, 0.763, 0.3851, 0.763, 0.3805, 0.7571, 0.5455, 0.7571, 0.3851, 0.763, 0.3851, 0.987, 0.3805, 0.9929, 0.3805, 0.7571, 0.3851, 0.987, 0.5409, 0.987, 0.5455, 0.9929, 0.3805, 0.9929, 0.5409, 0.987, 0.5409, 0.763, 0.5455, 0.7571, 0.5455, 0.9929, 0.3851, 0.763, 0.5409, 0.763, 0.5409, 0.987, 0.3851, 0.987, 0.3851, 0.987, 0.3851, 0.763, 0.3851, 0.763, 0.3851, 0.987, 0.5409, 0.987, 0.3851, 0.987, 0.3851, 0.987, 0.5409, 0.987, 0.3851, 0.763, 0.5409, 0.763, 0.5409, 0.763, 0.3851, 0.763, 0.5424, 0.2611, 0.3837, 0.2611, 0.375, 0.25, 0.551, 0.25, 0.3837, 0.2611, 0.3837, 0.4889, 0.375, 0.5, 0.375, 0.25, 0.3837, 0.4889, 0.5424, 0.4889, 0.551, 0.5, 0.375, 0.5, 0.5424, 0.4889, 0.5424, 0.2611, 0.551, 0.25, 0.551, 0.5, 0.5384, 0.2662, 0.5384, 0.4838, 0.5384, 0.4838, 0.5384, 0.2662, 0.3837, 0.2611, 0.5424, 0.2611, 0.5424, 0.2611, 0.3837, 0.2611, 0.5424, 0.2611, 0.5424, 0.4889, 0.5424, 0.4889, 0.5424, 0.2611, 0.3837, 0.4889, 0.3837, 0.2611, 0.3837, 0.2611, 0.3837, 0.4889, 0.5384, 0.2662, 0.3876, 0.2662, 0.3837, 0.2611, 0.5424, 0.2611, 0.3876, 0.2662, 0.3876, 0.4838, 0.3837, 0.4889, 0.3837, 0.2611, 0.3876, 0.4838, 0.5384, 0.4838, 0.5424, 0.4889, 0.3837, 0.4889, 0.5384, 0.4838, 0.5384, 0.2662, 0.5424, 0.2611, 0.5424, 0.4889, 0.3876, 0.2662, 0.5384, 0.2662, 0.5384, 0.4838, 0.3876, 0.4838, 0.3876, 0.4838, 0.3876, 0.2662, 0.3876, 0.2662, 0.3876, 0.4838, 0.5384, 0.4838, 0.3876, 0.4838, 0.3876, 0.4838, 0.5384, 0.4838, 0.3876, 0.2662, 0.5384, 0.2662, 0.5384, 0.2662, 0.3876, 0.2662, 0.5489, 0.07729, 0.549, 0.005888, 0.551, 0.0, 0.551, 0.08333, 0.5488, 0.2438, 0.5489, 0.1727, 0.551, 0.1667, 0.551, 0.25, 0.5404, 0.01975, 0.5405, 0.06383, 0.5384, 0.06251, 0.5385, 0.02082, 0.5405, 0.1854, 0.5406, 0.2313, 0.5384, 0.2304, 0.5384, 0.1863, 0.5406, 0.2313, 0.5488, 0.2438, 0.551, 0.25, 0.5384, 0.2304, 0.5405, 0.06383, 0.5489, 0.07729, 0.551, 0.08333, 0.5384, 0.06251, 0.5489, 0.1727, 0.5405, 0.1854, 0.5384, 0.1863, 0.551, 0.1667, 0.549, 0.005888, 0.5404, 0.01975, 0.5385, 0.02082, 0.551, 0.0, 0.5404, 0.01975, 0.549, 0.005888, 0.549, 0.005888, 0.5404, 0.01975, 0.5405, 0.1854, 0.5489, 0.1727, 0.5489, 0.1727, 0.5405, 0.1854, 0.5406, 0.2313, 0.5405, 0.1854, 0.5405, 0.1854, 0.5406, 0.2313, 0.5409, 0.06408, 0.5408, 0.01952, 0.5487, 0.006883, 0.5485, 0.07628, 0.5489, 0.07729, 0.5405, 0.06383, 0.5405, 0.06383, 0.5489, 0.07729, 0.5489, 0.1727, 0.5488, 0.2438, 0.5488, 0.2438, 0.5489, 0.1727, 0.541, 0.2315, 0.5409, 0.1852, 0.5485, 0.1736, 0.5485, 0.2428, 0.549, 0.005888, 0.5489, 0.07729, 0.5485, 0.07628, 0.5487, 0.006883, 0.5489, 0.1727, 0.5488, 0.2438, 0.5485, 0.2428, 0.5485, 0.1736, 0.5408, 0.01952, 0.5409, 0.06408, 0.5405, 0.06383, 0.5404, 0.01975, 0.5409, 0.1852, 0.541, 0.2315, 0.5406, 0.2313, 0.5405, 0.1854, 0.541, 0.2315, 0.5485, 0.2428, 0.5488, 0.2438, 0.5406, 0.2313, 0.5409, 0.06408, 0.5485, 0.07628, 0.5489, 0.07729, 0.5405, 0.06383, 0.5485, 0.1736, 0.5409, 0.1852, 0.5405, 0.1854, 0.5489, 0.1727, 0.5487, 0.006883, 0.5408, 0.01952, 0.5404, 0.01975, 0.549, 0.005888, 0.549, 0.005888, 0.5489, 0.07729, 0.5489, 0.07729, 0.549, 0.005888])
me_cube_004.materials.append(mat_simple_wood)
me_cube_004.materials.append(mat_gold)
me_cube_004.use_remesh_fix_poles = True
me_cube_004.use_remesh_preserve_attributes = False
me_cube_004.update()
me_cube_015 = bpy.data.meshes.new('Cube.015')
me_cube_015.from_pydata([], [], [])
_uv = me_cube_015.uv_layers.new(name='UVMap')
_uv.uv.foreach_set('vector', [])
me_cube_015.use_remesh_fix_poles = True
me_cube_015.use_remesh_preserve_attributes = False
me_cube_015.update()
me_cube_019 = bpy.data.meshes.new('Cube.019')
me_cube_019.from_pydata([(-1.0, -1.0, -1.0), (-1.0, -1.0, 1.0), (-1.0, 1.0, -1.0), (-1.0, 1.0, 1.0), (1.0, -1.0, -1.0), (1.0, -1.0, 1.0), (1.0, 1.0, -1.0), (1.0, 1.0, 1.0)], [], [(0, 1, 3, 2), (2, 3, 7, 6), (6, 7, 5, 4), (4, 5, 1, 0), (2, 6, 4, 0), (7, 3, 1, 5)])
_uv = me_cube_019.uv_layers.new(name='UVMap')
_uv.uv.foreach_set('vector', [0.375, 0.0, 0.625, 0.0, 0.625, 0.25, 0.375, 0.25, 0.375, 0.25, 0.625, 0.25, 0.625, 0.5, 0.375, 0.5, 0.375, 0.5, 0.625, 0.5, 0.625, 0.75, 0.375, 0.75, 0.375, 0.75, 0.625, 0.75, 0.625, 1.0, 0.375, 1.0, 0.125, 0.5, 0.375, 0.5, 0.375, 0.75, 0.125, 0.75, 0.625, 0.5, 0.875, 0.5, 0.875, 0.75, 0.625, 0.75])
me_cube_019.materials.append(mat_simple_wood)
me_cube_019.use_remesh_fix_poles = True
me_cube_019.use_remesh_preserve_attributes = False
me_cube_019.update()
me_cube_017 = bpy.data.meshes.new('Cube.017')
me_cube_017.from_pydata([(-1.0, -1.0, -1.0), (-1.0, -1.0, 1.0), (-1.0, 1.0, -1.0), (-1.0, 1.0, 1.0), (1.0, -1.0, -1.0), (1.0, -1.0, 1.0), (1.0, 1.0, -1.0), (1.0, 1.0, 1.0)], [], [(0, 1, 3, 2), (2, 3, 7, 6), (6, 7, 5, 4), (4, 5, 1, 0), (2, 6, 4, 0), (7, 3, 1, 5)])
_uv = me_cube_017.uv_layers.new(name='UVMap')
_uv.uv.foreach_set('vector', [0.375, 0.0, 0.625, 0.0, 0.625, 0.25, 0.375, 0.25, 0.375, 0.25, 0.625, 0.25, 0.625, 0.5, 0.375, 0.5, 0.375, 0.5, 0.625, 0.5, 0.625, 0.75, 0.375, 0.75, 0.375, 0.75, 0.625, 0.75, 0.625, 1.0, 0.375, 1.0, 0.125, 0.5, 0.375, 0.5, 0.375, 0.75, 0.125, 0.75, 0.625, 0.5, 0.875, 0.5, 0.875, 0.75, 0.625, 0.75])
me_cube_017.materials.append(mat_simple_wood)
me_cube_017.use_remesh_fix_poles = True
me_cube_017.use_remesh_preserve_attributes = False
me_cube_017.update()
me_cube_020 = bpy.data.meshes.new('Cube.020')
me_cube_020.from_pydata([(-1.0, -1.0, -1.0), (-1.0, -1.0, 1.0), (-1.0, 1.0, -1.0), (-1.0, 1.0, 1.0), (1.0, -1.0, -1.0), (1.0, -1.0, 1.0), (1.0, 1.0, -1.0), (1.0, 1.0, 1.0)], [], [(0, 1, 3, 2), (2, 3, 7, 6), (6, 7, 5, 4), (4, 5, 1, 0), (2, 6, 4, 0), (7, 3, 1, 5)])
_uv = me_cube_020.uv_layers.new(name='UVMap')
_uv.uv.foreach_set('vector', [0.375, 0.0, 0.625, 0.0, 0.625, 0.25, 0.375, 0.25, 0.375, 0.25, 0.625, 0.25, 0.625, 0.5, 0.375, 0.5, 0.375, 0.5, 0.625, 0.5, 0.625, 0.75, 0.375, 0.75, 0.375, 0.75, 0.625, 0.75, 0.625, 1.0, 0.375, 1.0, 0.125, 0.5, 0.375, 0.5, 0.375, 0.75, 0.125, 0.75, 0.625, 0.5, 0.875, 0.5, 0.875, 0.75, 0.625, 0.75])
me_cube_020.materials.append(mat_simple_wood)
me_cube_020.use_remesh_fix_poles = True
me_cube_020.use_remesh_preserve_attributes = False
me_cube_020.update()
me_plane_003 = bpy.data.meshes.new('Plane.003')
me_plane_003.from_pydata([(-1.0, -1.0, 0.0), (1.0, -1.0, 0.0), (-1.0, 1.0, 0.0), (1.0, 1.0, 0.0), (-1.0, 1.0, 0.02604), (-1.0, -1.0, 0.02604), (1.0, -1.0, 0.02604), (1.0, 1.0, 0.02604), (0.0, -1.0, 0.0), (0.0, 1.0, 0.0), (0.0, -1.0, 0.02604), (0.0, 1.0, 0.02604)], [], [(8, 9, 3, 1), (10, 6, 7, 11), (1, 3, 7, 6), (2, 0, 5, 4), (9, 2, 4, 11), (8, 1, 6, 10), (0, 8, 10, 5), (3, 9, 11, 7), (5, 10, 11, 4), (0, 2, 9, 8)])
_uv = me_plane_003.uv_layers.new(name='UVMap')
_uv.uv.foreach_set('vector', [0.5, 0.0, 0.5, 1.0, 1.0, 1.0, 1.0, 0.0, 0.5, 0.0, 1.0, 0.0, 1.0, 1.0, 0.5, 1.0, 1.0, 0.0, 1.0, 1.0, 1.0, 1.0, 1.0, 0.0, 0.0, 1.0, 0.0, 0.0, 0.0, 0.0, 0.0, 1.0, 0.5, 1.0, 0.0, 1.0, 0.0, 1.0, 0.5, 1.0, 0.5, 0.0, 1.0, 0.0, 1.0, 0.0, 0.5, 0.0, 0.0, 0.0, 0.5, 0.0, 0.5, 0.0, 0.0, 0.0, 1.0, 1.0, 0.5, 1.0, 0.5, 1.0, 1.0, 1.0, 0.0, 0.0, 0.5, 0.0, 0.5, 1.0, 0.0, 1.0, 0.0, 0.0, 0.0, 1.0, 0.5, 1.0, 0.5, 0.0])
me_plane_003.materials.append(mat_black)
me_plane_003.use_remesh_fix_poles = True
me_plane_003.use_remesh_preserve_attributes = False
me_plane_003.update()
me_cube_005 = bpy.data.meshes.new('Cube.005')
me_cube_005.from_pydata([(-1.099, -1.0, -0.4979), (-1.099, -1.0, 1.0), (-1.099, 1.0, -0.4979), (-1.099, 1.0, 1.0), (1.0, -1.0, -0.4979), (1.0, 1.0, -0.4979), (0.01699, 1.0, 0.7223), (-0.7887, 1.0, 0.7223), (-0.7887, -1.0, 0.7223), (0.01699, -1.0, 0.7223), (1.0, -0.7641, 0.3116), (0.4268, -1.0, 0.5511), (1.0, -1.0, 0.07567), (0.1398, -1.0, 0.8381), (0.3116, -0.7641, 1.0), (0.07567, -1.0, 1.0), (0.3116, 0.7641, 1.0), (0.1398, 1.0, 0.8381), (0.07567, 1.0, 1.0), (0.4268, 1.0, 0.5511), (1.0, 0.7641, 0.3116), (1.0, 1.0, 0.07567), (0.01699, 1.0, 0.9462), (0.07082, 1.0, 1.0), (-0.8425, 1.0, 1.0), (-0.7887, 1.0, 0.9462), (-0.7887, -1.0, 0.9462), (-0.8425, -1.0, 1.0), (0.07082, -1.0, 1.0), (0.01699, -1.0, 0.9462)], [], [(0, 1, 3, 2), (2, 5, 4, 0), (12, 11, 9, 4), (5, 21, 20, 10, 12, 4), (25, 26, 8, 7), (18, 17, 6, 22, 23), (6, 7, 8, 9), (26, 27, 1, 8), (2, 6, 5), (7, 6, 2), (7, 2, 3), (24, 25, 7, 3), (6, 19, 21, 5), (24, 3, 1, 27), (29, 22, 6, 9), (8, 1, 0), (16, 14, 10, 20), (9, 0, 4), (17, 19, 6), (13, 15, 28, 29, 9), (9, 8, 0), (10, 11, 12), (13, 14, 15), (16, 17, 18), (19, 20, 21), (19, 17, 16, 20), (13, 11, 10, 14), (13, 9, 11), (22, 29, 28, 23), (24, 27, 26, 25), (16, 18, 23, 28, 15, 14)])
me_cube_005.polygons.foreach_set('use_smooth', [True] * 31)
_uv = me_cube_005.uv_layers.new(name='UVMap')
_uv.uv.foreach_set('vector', [0.02356, -0.0033, 0.02356, 0.7104, 0.9764, 0.7104, 0.9764, -0.0033, 0.01708, 0.9764, 1.017, 0.9764, 1.017, 0.02356, 0.01708, 0.02356, 1.017, 0.27, 0.744, 0.4965, 0.5487, 0.5781, 1.017, -0.0033, 0.9764, -0.0033, 0.9764, 0.27, 0.864, 0.3824, 0.136, 0.3824, 0.02356, 0.27, 0.02356, -0.0033, 0.9764, 0.6847, 0.02356, 0.6847, 0.02356, 0.5781, 0.9764, 0.5781, 0.5767, 0.7104, 0.6073, 0.6332, 0.5487, 0.5781, 0.5487, 0.6847, 0.5744, 0.7104, 0.5487, 0.9764, 0.1649, 0.9764, 0.1649, 0.02356, 0.5487, 0.02356, 0.1649, 0.6847, 0.1392, 0.7104, 0.01708, 0.7104, 0.1649, 0.5781, 0.01708, -0.0033, 0.5487, 0.5781, 1.017, -0.0033, 0.1649, 0.5781, 0.5487, 0.5781, 0.01708, -0.0033, 0.1649, 0.5781, 0.01708, -0.0033, 0.01708, 0.7104, 0.1392, 0.7104, 0.1649, 0.6847, 0.1649, 0.5781, 0.01708, 0.7104, 0.5487, 0.5781, 0.744, 0.4965, 1.017, 0.27, 1.017, -0.0033, 0.1392, 0.9764, 0.01708, 0.9764, 0.01708, 0.02356, 0.1392, 0.02356, 0.02356, 0.6847, 0.9764, 0.6847, 0.9764, 0.5781, 0.02356, 0.5781, 0.1649, 0.5781, 0.01708, 0.7104, 0.01708, -0.0033, 7.98e-05, 0.9999, 7.98e-05, 7.984e-05, 0.6371, 7.98e-05, 0.6371, 0.9999, 0.5487, 0.5781, 0.01708, -0.0033, 1.017, -0.0033, 0.6073, 0.6332, 0.744, 0.4965, 0.5487, 0.5781, 0.6073, 0.6332, 0.5767, 0.7104, 0.5744, 0.7104, 0.5487, 0.6847, 0.5487, 0.5781, 0.5487, 0.5781, 0.1649, 0.5781, 0.01708, -0.0033, 1.017, 0.3824, 0.744, 0.4965, 1.017, 0.27, 0.6073, 0.6332, 0.6891, 0.7104, 0.5767, 0.7104, 0.6891, 0.7104, 0.6073, 0.6332, 0.5767, 0.7104, 0.744, 0.4965, 1.017, 0.3824, 1.017, 0.27, 0.744, 0.4965, 0.6073, 0.6332, 0.6891, 0.7104, 1.017, 0.3824, 0.6073, 0.6332, 0.744, 0.4965, 1.017, 0.3824, 0.6891, 0.7104, 0.6073, 0.6332, 0.5487, 0.5781, 0.744, 0.4965, 0.5487, 0.9764, 0.5487, 0.02356, 0.5744, 0.02356, 0.5744, 0.9764, 0.1392, 0.9764, 0.1392, 0.02356, 0.1649, 0.02356, 0.1649, 0.9764, 0.6891, 0.864, 0.5767, 0.9764, 0.5744, 0.9764, 0.5744, 0.02356, 0.5767, 0.02356, 0.6891, 0.136])
me_cube_005.materials.append(mat_phone)
me_cube_005.materials.append(mat_phonedial)
me_cube_005.use_remesh_fix_poles = True
me_cube_005.use_remesh_preserve_attributes = False
me_cube_005.update()
me_cube_008 = bpy.data.meshes.new('Cube.008')
me_cube_008.from_pydata([(-1.0, -0.09659, -1.0), (-1.0, -0.09659, 1.0), (-1.0, 1.0, -1.0), (-1.0, 1.0, 1.0), (1.0, -0.09659, -1.0), (1.0, -0.09659, 1.0), (1.0, 1.0, -1.0), (1.0, 1.0, 1.0), (-1.0, 1.08, -1.323), (1.0, 1.08, -1.323), (-1.242, 1.166, -1.732), (1.242, 1.166, -1.732), (-1.343, 1.149, -2.697), (1.343, 1.093, -2.697), (-1.495, 1.629, -3.631), (-1.343, 1.149, -3.631), (1.419, 1.069, -3.631), (1.419, 1.629, -3.631), (-1.0, 1.154, 0.5523), (-1.064, 1.381, -0.3913), (-1.0, 1.233, -0.3898), (1.064, 1.381, -0.3913), (1.0, 1.154, 0.5523), (1.0, 1.233, -0.3898), (-1.198, 1.525, -1.401), (-1.343, 1.589, -2.077), (-1.321, 1.227, -1.721), (1.343, 1.589, -2.077), (1.198, 1.525, -1.401), (1.321, 1.227, -1.721), (-1.341, 1.605, -2.519), (-1.342, 1.609, -2.874), (-1.343, 1.401, -2.697), (1.343, 1.609, -2.874), (1.341, 1.605, -2.519), (1.343, 1.401, -2.697)], [], [(0, 1, 3, 2), (6, 7, 5, 4), (4, 5, 1, 0), (2, 6, 4, 0), (7, 3, 1, 5), (3, 7, 22, 18), (6, 2, 8, 9), (19, 21, 28, 24), (2, 3, 18, 20, 8), (7, 6, 9, 23, 22), (9, 8, 10, 11), (27, 29, 11, 13, 35, 34), (21, 23, 9, 11, 29, 28), (11, 10, 12, 13), (31, 33, 17, 14), (15, 14, 17, 16), (13, 12, 15, 16), (33, 35, 13, 16, 17), (25, 27, 34, 30), (18, 19, 20), (21, 22, 23), (18, 22, 21, 19), (10, 26, 25, 30, 32, 12), (24, 25, 26), (27, 28, 29), (24, 28, 27, 25), (8, 20, 19, 24, 26, 10), (30, 31, 32), (33, 34, 35), (30, 34, 33, 31), (12, 32, 31, 14, 15)])
me_cube_008.polygons.foreach_set('use_smooth', [True] * 31)
_uv = me_cube_008.uv_layers.new(name='UVMap')
_uv.uv.foreach_set('vector', [0.375, 0.0, 0.625, 0.0, 0.625, 0.25, 0.375, 0.25, 0.375, 0.5, 0.625, 0.5, 0.625, 0.75, 0.375, 0.75, 0.375, 0.75, 0.625, 0.75, 0.625, 1.0, 0.375, 1.0, 0.125, 0.5, 0.375, 0.5, 0.375, 0.75, 0.125, 0.75, 0.625, 0.5, 0.875, 0.5, 0.875, 0.75, 0.625, 0.75, 0.875, 0.5, 0.625, 0.5, 0.625, 0.5, 0.875, 0.5, 0.375, 0.5, 0.125, 0.5, 0.125, 0.5, 0.375, 0.5, 0.875, 0.5, 0.625, 0.5, 0.625, 0.5, 0.875, 0.5, 0.375, 0.25, 0.625, 0.25, 0.625, 0.25, 0.54, 0.25, 0.375, 0.25, 0.625, 0.5, 0.375, 0.5, 0.375, 0.5, 0.54, 0.5, 0.625, 0.5, 0.375, 0.5, 0.125, 0.5, 0.125, 0.5, 0.375, 0.5, 0.625, 0.5, 0.4196, 0.5, 0.375, 0.5, 0.375, 0.5, 0.5241, 0.5, 0.625, 0.5, 0.625, 0.5, 0.54, 0.5, 0.375, 0.5, 0.375, 0.5, 0.4196, 0.5, 0.625, 0.5, 0.375, 0.5, 0.125, 0.5, 0.125, 0.5, 0.375, 0.5, 0.875, 0.5, 0.625, 0.5, 0.625, 0.5, 0.875, 0.5, 0.375, 0.25, 0.625, 0.25, 0.625, 0.5, 0.375, 0.5, 0.375, 0.5, 0.125, 0.5, 0.125, 0.5, 0.375, 0.5, 0.625, 0.5, 0.5241, 0.5, 0.375, 0.5, 0.375, 0.5, 0.625, 0.5, 0.875, 0.5, 0.625, 0.5, 0.625, 0.5, 0.875, 0.5, 0.5991, 0.25, 0.625, 0.25, 0.54, 0.25, 0.625, 0.5, 0.6261, 0.5, 0.54, 0.5, 0.875, 0.5, 0.625, 0.5, 0.625, 0.5, 0.875, 0.5, 0.375, 0.25, 0.4196, 0.25, 0.625, 0.25, 0.625, 0.25, 0.5241, 0.25, 0.375, 0.25, 0.5947, 0.25, 0.625, 0.25, 0.4196, 0.25, 0.625, 0.5, 0.6284, 0.5, 0.4196, 0.5, 0.875, 0.5, 0.625, 0.5, 0.625, 0.5, 0.875, 0.5, 0.375, 0.25, 0.54, 0.25, 0.625, 0.25, 0.625, 0.25, 0.4196, 0.25, 0.375, 0.25, 0.6233, 0.25, 0.625, 0.25, 0.5241, 0.25, 0.625, 0.5, 0.6267, 0.5, 0.5241, 0.5, 0.875, 0.5, 0.625, 0.5, 0.625, 0.5, 0.875, 0.5, 0.375, 0.25, 0.5241, 0.25, 0.625, 0.25, 0.625, 0.25, 0.375, 0.25])
me_cube_008.materials.append(mat_phone)
me_cube_008.use_remesh_fix_poles = True
me_cube_008.use_remesh_preserve_attributes = False
me_cube_008.update()
me_cube_003 = bpy.data.meshes.new('Cube.003')
me_cube_003.from_pydata([(-0.3281, -0.359, -1.0), (-0.3281, -0.359, 0.6137), (-0.3281, 0.359, -1.0), (-0.3281, 0.359, 0.6137), (0.3281, -0.359, -1.0), (0.3281, -0.359, 0.6137), (0.3281, 0.359, -1.0), (0.3281, 0.359, 0.6137)], [], [(0, 1, 3, 2), (2, 3, 7, 6), (6, 7, 5, 4), (4, 5, 1, 0), (2, 6, 4, 0), (7, 3, 1, 5)])
_uv = me_cube_003.uv_layers.new(name='UVMap')
_uv.uv.foreach_set('vector', [0.375, 0.0, 0.625, 0.0, 0.625, 0.25, 0.375, 0.25, 0.375, 0.25, 0.625, 0.25, 0.625, 0.5, 0.375, 0.5, 0.375, 0.5, 0.625, 0.5, 0.625, 0.75, 0.375, 0.75, 0.375, 0.75, 0.625, 0.75, 0.625, 1.0, 0.375, 1.0, 0.125, 0.5, 0.375, 0.5, 0.375, 0.75, 0.125, 0.75, 0.625, 0.5, 0.875, 0.5, 0.875, 0.75, 0.625, 0.75])
me_cube_003.use_remesh_fix_poles = True
me_cube_003.use_remesh_preserve_attributes = False
me_cube_003.update()
me_cube_006 = bpy.data.meshes.new('Cube.006')
me_cube_006.from_pydata([(1.479, 4.953, -1.0), (4.985, 1.447, -1.0), (4.985, 1.447, 1.932), (1.479, 4.953, 1.932), (-2.807, -4.939, -1.0), (-3.148, -4.598, -1.0), (-3.148, -4.598, 1.932), (-2.807, -4.939, 1.932), (4.985, -4.775, -1.0), (4.821, -4.939, -1.0), (4.821, -4.939, 1.932), (4.985, -4.775, 1.932), (-3.148, 4.847, -1.0), (-3.042, 4.953, -1.0), (-3.042, 4.953, 1.932), (-3.148, 4.847, 1.932), (4.985, 1.447, -0.8947), (1.479, 4.953, -0.8947), (-2.807, -4.939, -0.8947), (-3.148, -4.598, -0.8947), (4.821, -4.939, -0.8947), (4.985, -4.775, -0.8947), (-3.042, 4.953, -0.8947), (-3.148, 4.847, -0.8947), (4.893, 1.409, -0.8947), (4.893, 1.409, -1.0), (1.441, 4.861, -1.0), (-3.056, -4.56, -1.0), (-2.769, -4.847, -1.0), (-3.056, -4.56, -0.8947), (4.783, -4.847, -0.8947), (4.783, -4.847, -1.0), (4.893, -4.736, -1.0), (-3.004, 4.861, -0.8947), (-3.004, 4.861, -1.0), (-3.056, 4.809, -1.0), (1.441, 4.861, -0.8947), (-2.769, -4.847, -0.8947), (4.893, -4.736, -0.8947), (-3.056, 4.809, -0.8947)], [], [(20, 10, 7, 18), (20, 18, 37, 30), (18, 7, 6, 19), (22, 14, 3, 17), (17, 16, 24, 36), (16, 2, 11, 21), (18, 19, 29, 37), (19, 6, 15, 23), (0, 13, 34, 26), (14, 22, 23, 15), (4, 9, 31, 28), (10, 20, 21, 11), (22, 17, 36, 33), (21, 20, 30, 38), (2, 16, 17, 3), (12, 5, 27, 35), (24, 25, 26, 36), (30, 31, 32, 38), (33, 34, 35, 39), (27, 29, 39, 35), (25, 24, 38, 32), (34, 33, 36, 26), (28, 37, 29, 27), (31, 30, 37, 28), (1, 0, 26, 25), (19, 23, 39, 29), (9, 8, 32, 31), (13, 12, 35, 34), (23, 22, 33, 39), (5, 4, 28, 27), (16, 21, 38, 24), (8, 1, 25, 32), (17, 22, 13, 0), (22, 23, 12, 13), (23, 19, 5, 12), (19, 18, 4, 5), (18, 20, 9, 4), (20, 21, 8, 9), (21, 16, 1, 8), (16, 17, 0, 1), (34, 35, 26), (26, 35, 27), (25, 26, 27), (27, 28, 25), (25, 28, 31), (32, 25, 31)])
me_cube_006.polygons.foreach_set('material_index', [0, 1, 0, 0, 1, 0, 1, 0, 0, 0, 0, 0, 1, 1, 0, 0, 1, 1, 1, 1, 1, 1, 1, 1, 0, 1, 0, 0, 1, 0, 1, 0, 0, 0, 0, 0, 0, 0, 0, 0, 1, 2, 2, 2, 2, 1])
_uv = me_cube_006.uv_layers.new(name='UVMap')
_uv.uv.foreach_set('vector', [0.384, 0.7551, 0.625, 0.7551, 0.625, 0.9895, 0.384, 0.9895, 0.384, 0.7551, 0.384, 0.9895, 0.384, 0.9895, 0.384, 0.7551, 0.384, 0.0, 0.625, 0.0, 0.625, 0.00862, 0.384, 0.00862, 0.384, 0.2537, 0.625, 0.2537, 0.625, 0.4123, 0.384, 0.4123, 0.384, 0.4123, 0.384, 0.5886, 0.384, 0.5886, 0.384, 0.4123, 0.384, 0.5886, 0.625, 0.5886, 0.625, 0.7458, 0.384, 0.7458, 0.384, 0.0, 0.384, 0.00862, 0.384, 0.00862, 0.384, 0.0, 0.384, 0.00862, 0.625, 0.00862, 0.625, 0.2473, 0.384, 0.2473, 0.0, 0.0, 0.0, 0.0, 0.0, 0.0, 0.0, 0.0, 0.625, 0.2537, 0.384, 0.2537, 0.384, 0.2473, 0.625, 0.2473, 0.0, 0.0, 0.0, 0.0, 0.0, 0.0, 0.0, 0.0, 0.625, 0.7551, 0.384, 0.7551, 0.384, 0.7458, 0.625, 0.7458, 0.384, 0.2537, 0.384, 0.4123, 0.384, 0.4123, 0.384, 0.2537, 0.384, 0.7458, 0.384, 0.7551, 0.384, 0.7551, 0.384, 0.7458, 0.625, 0.5886, 0.384, 0.5886, 0.384, 0.4123, 0.625, 0.4123, 0.0, 0.0, 0.0, 0.0, 0.0, 0.0, 0.0, 0.0, 0.384, 0.5886, 0.375, 0.5886, 0.375, 0.4123, 0.384, 0.4123, 0.384, 0.7551, 0.375, 0.7551, 0.375, 0.7458, 0.384, 0.7458, 0.384, 0.2537, 0.375, 0.2537, 0.375, 0.2473, 0.384, 0.2473, 0.375, 0.00862, 0.384, 0.00862, 0.384, 0.2473, 0.375, 0.2473, 0.375, 0.5886, 0.384, 0.5886, 0.384, 0.7458, 0.375, 0.7458, 0.375, 0.2537, 0.384, 0.2537, 0.384, 0.4123, 0.375, 0.4123, 0.375, 0.0, 0.384, 0.0, 0.384, 0.00862, 0.375, 0.00862, 0.375, 0.7551, 0.384, 0.7551, 0.384, 0.9895, 0.375, 0.9895, 0.0, 0.0, 0.0, 0.0, 0.0, 0.0, 0.0, 0.0, 0.384, 0.00862, 0.384, 0.2473, 0.384, 0.2473, 0.384, 0.00862, 0.0, 0.0, 0.0, 0.0, 0.0, 0.0, 0.0, 0.0, 0.0, 0.0, 0.0, 0.0, 0.0, 0.0, 0.0, 0.0, 0.384, 0.2473, 0.384, 0.2537, 0.384, 0.2537, 0.384, 0.2473, 0.0, 0.0, 0.0, 0.0, 0.0, 0.0, 0.0, 0.0, 0.384, 0.5886, 0.384, 0.7458, 0.384, 0.7458, 0.384, 0.5886, 0.0, 0.0, 0.0, 0.0, 0.0, 0.0, 0.0, 0.0, 0.384, 0.4123, 0.384, 0.2537, 0.0, 0.0, 0.0, 0.0, 0.384, 0.2537, 0.384, 0.2473, 0.0, 0.0, 0.0, 0.0, 0.384, 0.2473, 0.384, 0.00862, 0.0, 0.0, 0.0, 0.0, 0.384, 0.00862, 0.384, 0.0, 0.0, 0.0, 0.0, 0.0, 0.384, 0.9895, 0.384, 0.7551, 0.0, 0.0, 0.0, 0.0, 0.384, 0.7551, 0.384, 0.7458, 0.0, 0.0, 0.0, 0.0, 0.384, 0.7458, 0.384, 0.5886, 0.0, 0.0, 0.0, 0.0, 0.384, 0.5886, 0.384, 0.4123, 0.0, 0.0, 0.0, 0.0, 0.0, 0.0, 0.0, 0.0, 0.0, 0.0, 0.6091, 1.082, 0.1459, 1.077, 0.1459, 0.1115, 0.9647, 0.7263, 0.6091, 1.082, 0.1459, 0.1115, 0.1459, 0.1115, 0.1755, 0.08195, 0.9647, 0.7263, 0.9647, 0.7263, 0.1755, 0.08195, 0.9533, 0.08195, 0.0, 0.0, 0.0, 0.0, 0.0, 0.0])
me_cube_006.materials.append(mat_walls)
me_cube_006.materials.append(mat_simple_wood)
me_cube_006.materials.append(mat_floor)
me_cube_006.use_remesh_fix_poles = True
me_cube_006.use_remesh_preserve_attributes = False
me_cube_006.update()
me_cube_007 = bpy.data.meshes.new('Cube.007')
me_cube_007.from_pydata([(4.985, 1.447, 1.932), (1.479, 4.953, 1.932), (-3.148, -4.598, 1.932), (-2.807, -4.939, 1.932), (4.821, -4.939, 1.932), (4.985, -4.775, 1.932), (-3.042, 4.953, 1.932), (-3.148, 4.847, 1.932)], [], [(6, 7, 1), (1, 7, 2), (0, 1, 2), (2, 3, 0), (0, 3, 4), (5, 0, 4)])
_uv = me_cube_007.uv_layers.new(name='UVMap')
_uv.uv.foreach_set('vector', [0.0, 0.0, 0.0, 0.0, 0.0, 0.0, 0.0, 0.0, 0.0, 0.0, 0.0, 0.0, 0.0, 0.0, 0.0, 0.0, 0.0, 0.0, 0.0, 0.0, 0.0, 0.0, 0.0, 0.0, 0.0, 0.0, 0.0, 0.0, 0.0, 0.0, 0.0, 0.0, 0.0, 0.0, 0.0, 0.0])
me_cube_007.materials.append(mat_walls)
me_cube_007.use_remesh_fix_poles = True
me_cube_007.use_remesh_preserve_attributes = False
me_cube_007.update()
me_cube_010 = bpy.data.meshes.new('Cube.010')
me_cube_010.from_pydata([(-1.0, -0.9208, -0.9208), (-1.0, -0.9208, 0.9208), (-1.0, 0.9208, -0.9208), (-1.0, 0.9208, 0.9208), (1.0, -0.9208, -0.9208), (1.0, -0.9208, 0.9208), (1.0, 0.9208, -0.9208), (1.0, 0.9208, 0.9208), (-1.0, 1.0, -1.0), (-1.0, -1.0, -1.0), (-1.0, -1.0, 1.0), (-1.0, 1.0, 1.0), (1.0, 1.0, 1.0), (1.0, 1.0, -1.0), (1.0, -1.0, -1.0), (1.0, -1.0, 1.0)], [(2, 7)], [(8, 11, 12, 13), (14, 15, 10, 9), (8, 13, 14, 9), (12, 11, 10, 15), (0, 2, 8, 9), (1, 0, 9, 10), (3, 1, 10, 11), (2, 3, 11, 8), (7, 6, 13, 12), (6, 4, 14, 13), (5, 7, 12, 15), (4, 5, 15, 14), (5, 4, 0, 1), (4, 6, 2, 0), (6, 7, 3, 2), (7, 5, 1, 3)])
_uv = me_cube_010.uv_layers.new(name='UVMap')
_uv.uv.foreach_set('vector', [0.375, 0.25, 0.625, 0.25, 0.625, 0.5, 0.375, 0.5, 0.375, 0.75, 0.625, 0.75, 0.625, 1.0, 0.375, 1.0, 0.125, 0.5, 0.375, 0.5, 0.375, 0.75, 0.125, 0.75, 0.625, 0.5, 0.875, 0.5, 0.875, 0.75, 0.625, 0.75, 0.3849, 0.009894, 0.3849, 0.2401, 0.375, 0.25, 0.375, 0.0, 0.6151, 0.009894, 0.3849, 0.009894, 0.375, 0.0, 0.625, 0.0, 0.6151, 0.2401, 0.6151, 0.009894, 0.625, 0.0, 0.625, 0.25, 0.3849, 0.2401, 0.6151, 0.2401, 0.625, 0.25, 0.375, 0.25, 0.6151, 0.5099, 0.3849, 0.5099, 0.375, 0.5, 0.625, 0.5, 0.3849, 0.5099, 0.3849, 0.7401, 0.375, 0.75, 0.375, 0.5, 0.6151, 0.7401, 0.6151, 0.5099, 0.625, 0.5, 0.625, 0.75, 0.3849, 0.7401, 0.6151, 0.7401, 0.625, 0.75, 0.375, 0.75, 0.6151, 0.7401, 0.3849, 0.7401, 0.3849, 0.009894, 0.6151, 0.009894, 0.3849, 0.7401, 0.3849, 0.5099, 0.3849, 0.2401, 0.3849, 0.009894, 0.3849, 0.5099, 0.6151, 0.5099, 0.6151, 0.2401, 0.3849, 0.2401, 0.6151, 0.5099, 0.6151, 0.7401, 0.6151, 0.009894, 0.6151, 0.2401])
me_cube_010.materials.append(mat_simple_wood)
me_cube_010.use_remesh_fix_poles = True
me_cube_010.use_remesh_preserve_attributes = False
me_cube_010.update()
me_cube = bpy.data.meshes.new('Cube')
me_cube.from_pydata([(-1.0, -1.0, -1.0), (-1.0, -1.0, 1.0), (-1.0, 1.0, -1.0), (-1.0, 1.0, 1.0), (1.0, -1.0, -1.0), (1.0, -1.0, 1.0), (1.0, 1.0, -1.0), (1.0, 1.0, 1.0)], [], [(0, 1, 3, 2), (2, 3, 7, 6), (6, 7, 5, 4), (4, 5, 1, 0), (2, 6, 4, 0), (7, 3, 1, 5)])
_uv = me_cube.uv_layers.new(name='UVMap')
_uv.uv.foreach_set('vector', [0.375, 0.0, 0.625, 0.0, 0.625, 0.25, 0.375, 0.25, 0.375, 0.25, 0.625, 0.25, 0.625, 0.5, 0.375, 0.5, 0.375, 0.5, 0.625, 0.5, 0.625, 0.75, 0.375, 0.75, 0.375, 0.75, 0.625, 0.75, 0.625, 1.0, 0.375, 1.0, 0.125, 0.5, 0.375, 0.5, 0.375, 0.75, 0.125, 0.75, 0.625, 0.5, 0.875, 0.5, 0.875, 0.75, 0.625, 0.75])
me_cube.use_remesh_fix_poles = True
me_cube.use_remesh_preserve_attributes = False
me_cube.update()
me_cube_001 = bpy.data.meshes.new('Cube.001')
me_cube_001.from_pydata([(-1.0, -1.0, -1.0), (-1.0, -1.0, 1.0), (-1.0, 1.0, -1.0), (-1.0, 1.0, 1.0), (1.0, -1.0, -1.0), (1.0, -1.0, 1.0), (1.0, 1.0, -1.0), (1.0, 1.0, 1.0)], [], [(0, 1, 3, 2), (2, 3, 7, 6), (6, 7, 5, 4), (4, 5, 1, 0), (2, 6, 4, 0), (7, 3, 1, 5)])
_uv = me_cube_001.uv_layers.new(name='UVMap')
_uv.uv.foreach_set('vector', [0.375, 0.0, 0.625, 0.0, 0.625, 0.25, 0.375, 0.25, 0.375, 0.25, 0.625, 0.25, 0.625, 0.5, 0.375, 0.5, 0.375, 0.5, 0.625, 0.5, 0.625, 0.75, 0.375, 0.75, 0.375, 0.75, 0.625, 0.75, 0.625, 1.0, 0.375, 1.0, 0.125, 0.5, 0.375, 0.5, 0.375, 0.75, 0.125, 0.75, 0.625, 0.5, 0.875, 0.5, 0.875, 0.75, 0.625, 0.75])
me_cube_001.use_remesh_fix_poles = True
me_cube_001.use_remesh_preserve_attributes = False
me_cube_001.update()
me_cube_002 = bpy.data.meshes.new('Cube.002')
me_cube_002.from_pydata([(-1.0, -1.0, -1.0), (-1.0, -1.0, 1.0), (-1.0, 1.0, -1.0), (-1.0, 1.0, 1.0), (1.0, -1.0, -1.0), (1.0, -1.0, 1.0), (1.0, 1.0, -1.0), (1.0, 1.0, 1.0)], [], [(0, 1, 3, 2), (2, 3, 7, 6), (6, 7, 5, 4), (4, 5, 1, 0), (2, 6, 4, 0), (7, 3, 1, 5)])
_uv = me_cube_002.uv_layers.new(name='UVMap')
_uv.uv.foreach_set('vector', [0.375, 0.0, 0.625, 0.0, 0.625, 0.25, 0.375, 0.25, 0.375, 0.25, 0.625, 0.25, 0.625, 0.5, 0.375, 0.5, 0.375, 0.5, 0.625, 0.5, 0.625, 0.75, 0.375, 0.75, 0.375, 0.75, 0.625, 0.75, 0.625, 1.0, 0.375, 1.0, 0.125, 0.5, 0.375, 0.5, 0.375, 0.75, 0.125, 0.75, 0.625, 0.5, 0.875, 0.5, 0.875, 0.75, 0.625, 0.75])
me_cube_002.use_remesh_fix_poles = True
me_cube_002.use_remesh_preserve_attributes = False
me_cube_002.update()

# ---- objects
ob_plane = bpy.data.objects.new('Plane', me_plane)
ob_window_001 = bpy.data.objects.new('Window.001', me_cube_013)
ob_plane_001 = bpy.data.objects.new('Plane.001', me_plane_001)
ob_window_002 = bpy.data.objects.new('Window.002', me_cube_014)
ob_plane_002 = bpy.data.objects.new('Plane.002', me_plane_002)
ob_cylinder = bpy.data.objects.new('Cylinder', me_cylinder)
ob_cylinder_001 = bpy.data.objects.new('Cylinder.001', me_cylinder_001)
ob_desk = bpy.data.objects.new('Desk', me_cube_004)
ob_cube_003 = bpy.data.objects.new('Cube.003', me_cube_015)
ob_cube_004 = bpy.data.objects.new('Cube.004', me_cube_019)
ob_cube_005 = bpy.data.objects.new('Cube.005', me_cube_017)
ob_cube_006 = bpy.data.objects.new('Cube.006', me_cube_020)
ob_plane_003 = bpy.data.objects.new('Plane.003', me_plane_003)
ob_phone = bpy.data.objects.new('Phone', me_cube_005)
ob_phone_headset = bpy.data.objects.new('Phone Headset', me_cube_008)
ob_dude = bpy.data.objects.new('dude', me_cube_003)
ob_walls = bpy.data.objects.new('walls', me_cube_006)
ob_ceiling = bpy.data.objects.new('ceiling', me_cube_007)
ob_window = bpy.data.objects.new('Window', me_cube_010)
ob_cube = bpy.data.objects.new('Cube', me_cube)
ob_cube_001 = bpy.data.objects.new('Cube.001', me_cube_001)
ob_cube_002 = bpy.data.objects.new('Cube.002', me_cube_002)

# ---- transforms, parenting, visibility, modifiers, constraints
ob_plane.parent = ob_window
ob_plane.matrix_parent_inverse = Matrix(((10.46, 10.46, 0.0, -67.4), (-1.314, 1.314, -0.0, 2.01), (0.0, -0.0, 1.274, -2.049), (-0.0, 0.0, -0.0, 1.0)))
ob_plane.location = (3.986, 2.46, 1.493)
ob_plane.rotation_euler = (-156.3, 4.712, 0.0)
ob_plane.scale = (0.4478, 0.4478, 0.4478)
ob_window_001.location = (2.529, 3.917, 1.608)
ob_window_001.rotation_euler = (0.0, -0.0, 0.7854)
ob_window_001.scale = (0.06762, 0.5433, 0.785)
ob_window_001.hide_render = True
ob_plane_001.parent = ob_window_001
ob_plane_001.matrix_parent_inverse = Matrix(((10.46, 10.46, 0.0, -67.4), (-1.314, 1.314, -0.0, 2.01), (0.0, -0.0, 1.274, -2.049), (-0.0, 0.0, -0.0, 1.0)))
ob_plane_001.location = (3.986, 2.46, 1.493)
ob_plane_001.rotation_euler = (-156.3, 4.712, 0.0)
ob_plane_001.scale = (0.4478, 0.4478, 0.4478)
ob_window_002.location = (-0.9727, 4.931, 1.608)
ob_window_002.rotation_euler = (0.0, -0.0, 1.571)
ob_window_002.scale = (0.06762, 0.5432, 0.785)
ob_window_002.hide_render = True
ob_plane_002.parent = ob_window_002
ob_plane_002.matrix_parent_inverse = Matrix(((10.46, 10.46, 0.0, -67.4), (-1.314, 1.314, -0.0, 2.01), (0.0, -0.0, 1.274, -2.049), (-0.0, 0.0, -0.0, 1.0)))
ob_plane_002.location = (3.986, 2.46, 1.493)
ob_plane_002.rotation_euler = (-156.3, 4.712, 0.0)
ob_plane_002.scale = (0.4478, 0.4478, 0.4478)
ob_cylinder.location = (3.561, 2.738, 1.681)
ob_cylinder.scale = (0.01411, 0.01411, 1.207)
ob_cylinder_001.location = (4.25, 2.036, 1.681)
ob_cylinder_001.scale = (0.01411, 0.01411, 1.207)
ob_desk.location = (1.8, 1.67, 0.4169)
ob_desk.rotation_euler = (0.0, -0.0, 0.7854)
ob_desk.scale = (0.4337, 1.0, 0.494)
ob_cube_003.location = (3.9, 2.547, 0.7461)
ob_cube_004.location = (2.441, 3.836, 2.336)
ob_cube_004.rotation_euler = (0.0, -0.7854, 0.7854)
ob_cube_004.scale = (0.04687, 0.5321, 0.01171)
_m = ob_cube_004.modifiers.new('Array', 'ARRAY')
_m.count = 7
_m.relative_offset_displace = (-1.0, 0.0, -3.8)
ob_cube_005.location = (3.901, 2.375, 2.333)
ob_cube_005.rotation_euler = (0.0, -0.7854, 0.7854)
ob_cube_005.scale = (0.04687, 0.5321, 0.01171)
_m = ob_cube_005.modifiers.new('Array', 'ARRAY')
_m.count = 11
_m.relative_offset_displace = (-1.0, 0.0, -3.8)
ob_cube_006.location = (-0.9779, 4.831, 2.331)
ob_cube_006.rotation_euler = (0.0, -0.7854, 1.571)
ob_cube_006.scale = (0.04687, 0.5321, 0.01171)
_m = ob_cube_006.modifiers.new('Array', 'ARRAY')
_m.count = 10
_m.relative_offset_displace = (-1.0, 0.0, -3.8)
ob_plane_003.location = (1.884, 1.782, 0.9082)
ob_plane_003.rotation_euler = (0.0, -0.0, 0.7854)
ob_plane_003.scale = (0.2536, 0.5013, 0.2536)
_m = ob_plane_003.modifiers.new('Bevel', 'BEVEL')
_m.width = 0.005
_m.width_pct = 0.005
ob_phone.location = (1.419, 2.334, 0.9487)
ob_phone.rotation_euler = (0.0, -0.0, 0.06792)
ob_phone.scale = (0.09168, 0.07676, 0.09168)
ob_phone_headset.location = (1.383, 2.333, 1.044)
ob_phone_headset.rotation_euler = (0.0, -0.0, 0.06792)
ob_phone_headset.scale = (0.02304, 0.08012, 0.02077)
_m = ob_phone_headset.modifiers.new('Mirror', 'MIRROR')
_m.use_axis = (False, True, False)
_m.mirror_object = ob_phone
_m = ob_phone_headset.modifiers.new('Bevel', 'BEVEL')
ob_dude.location = (2.557, 2.514, 1.006)
ob_dude.rotation_euler = (0.0, -0.0, 0.7854)
ob_walls.location = (0.0, 0.0, 0.9361)
_m = ob_walls.modifiers.new('Solidify', 'SOLIDIFY')
_m.solidify_mode = 'NON_MANIFOLD'
_m.thickness = 0.05
_m.offset = 0.0
_m = ob_walls.modifiers.new('Boolean', 'BOOLEAN')
_m.object = ob_cube
_m = ob_walls.modifiers.new('Boolean.001', 'BOOLEAN')
_m.object = ob_cube_001
_m = ob_walls.modifiers.new('Boolean.002', 'BOOLEAN')
_m = ob_walls.modifiers.new('Boolean.003', 'BOOLEAN')
_m.object = ob_cube_002
ob_ceiling.location = (0.0, 0.0, 0.9361)
_m = ob_ceiling.modifiers.new('Solidify', 'SOLIDIFY')
_m.thickness = 0.15
_m = ob_ceiling.modifiers.new('Boolean', 'BOOLEAN')
_m.object = ob_cube
_m = ob_ceiling.modifiers.new('Boolean.001', 'BOOLEAN')
_m.object = ob_cube_001
_m = ob_ceiling.modifiers.new('Boolean.002', 'BOOLEAN')
_m = ob_ceiling.modifiers.new('Boolean.003', 'BOOLEAN')
_m.object = ob_cube_002
ob_window.location = (3.987, 2.458, 1.608)
ob_window.rotation_euler = (0.0, -0.0, 0.7854)
ob_window.scale = (0.06762, 0.538, 0.785)
ob_window.hide_render = True
ob_cube.location = (3.955, 2.427, 1.608)
ob_cube.rotation_euler = (0.0, -0.0, 0.7854)
ob_cube.scale = (0.361, 0.538, 0.785)
ob_cube.hide_render = True
ob_cube_001.location = (2.519, 3.903, 1.608)
ob_cube_001.rotation_euler = (0.0, -0.0, 0.7854)
ob_cube_001.scale = (0.361, 0.538, 0.785)
ob_cube_001.hide_render = True
ob_cube_002.location = (-0.9701, 4.907, 1.608)
ob_cube_002.rotation_euler = (0.0, -0.0, 1.571)
ob_cube_002.scale = (0.361, 0.5435, 0.785)
ob_cube_002.hide_render = True

# ---- collection membership
scene.collection.objects.link(ob_plane)
scene.collection.objects.link(ob_window_001)
scene.collection.objects.link(ob_plane_001)
scene.collection.objects.link(ob_window_002)
scene.collection.objects.link(ob_plane_002)
scene.collection.objects.link(ob_cylinder)
scene.collection.objects.link(ob_cylinder_001)
scene.collection.objects.link(ob_desk)
scene.collection.objects.link(ob_cube_003)
scene.collection.objects.link(ob_cube_004)
scene.collection.objects.link(ob_cube_005)
scene.collection.objects.link(ob_cube_006)
scene.collection.objects.link(ob_plane_003)
scene.collection.objects.link(ob_phone)
scene.collection.objects.link(ob_phone_headset)
col_collection.objects.link(ob_dude)
col_collection.objects.link(ob_walls)
col_collection.objects.link(ob_ceiling)
col_collection.objects.link(ob_window)
col_collection_2.objects.link(ob_cube)
col_collection_2.objects.link(ob_cube_001)
col_collection_2.objects.link(ob_cube_002)

# ---- scene / render settings (as saved in the file)
scene.frame_start = 1; scene.frame_end = 250; scene.frame_set(1)
scene.render.engine = 'BLENDER_EEVEE_NEXT'
scene.render.fps = 30
scene.cycles.sampling_pattern = 'TABULATED_SOBOL'
scene.cycles.use_light_tree = False
scene.view_settings.view_transform = 'Filmic'
bpy.context.view_layer.update()

# ---- added for rendering (the .blend has no active camera and no usable light): camera, sun
cam_auto = bpy.data.cameras.new('AutoCamera')
cam_auto.lens = 50.0
cam_auto.sensor_width = 36.0
cam_auto.clip_end = 1000.0
ob_auto_camera = bpy.data.objects.new('AutoCamera', cam_auto)
scene.collection.objects.link(ob_auto_camera)
ob_auto_camera.location = (13.4666, -14.8201, 11.428)
ob_auto_camera.rotation_euler = (1.09748, -7.21219e-08, 0.694738)
scene.camera = ob_auto_camera
light_auto_sun = bpy.data.lights.new('AutoSun', 'SUN')
light_auto_sun.energy = 3.0
light_auto_sun.angle = 0.0523599
ob_auto_sun = bpy.data.objects.new('AutoSun', light_auto_sun)
scene.collection.objects.link(ob_auto_sun)
ob_auto_sun.rotation_euler = (0.872665, 0.174533, 0.523599)
bpy.context.view_layer.update()
